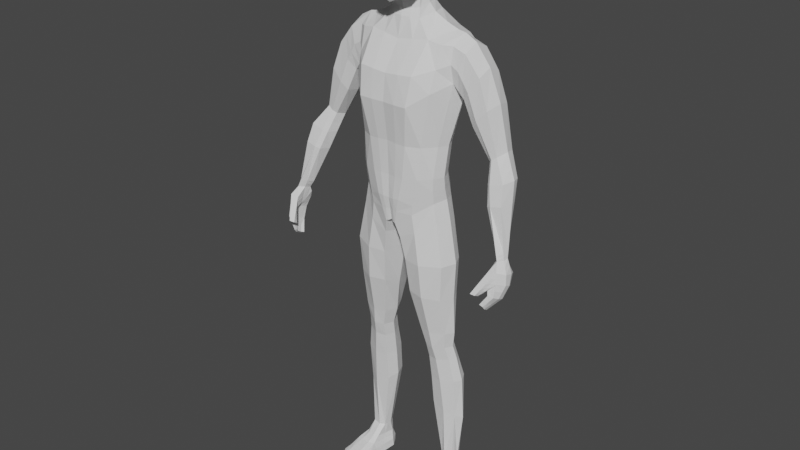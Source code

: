 # Source: Character.blend  (saved by Blender 2.82.7; exported with 4.5.12 LTS)
import bpy
from mathutils import Matrix  # noqa: F401  (used for matrix-valued properties, if any)

bpy.ops.wm.read_factory_settings(use_empty=True)
scene = bpy.context.scene
scene.name = 'Scene'

# ---- collections
col_collection_1 = bpy.data.collections.new('Collection 1'); scene.collection.children.link(col_collection_1)

# ---- world
world_world = bpy.data.worlds.new('World'); scene.world = world_world
world_world.use_nodes = True; world_world.node_tree.nodes.clear()
_N = world_world.node_tree.nodes; _L = world_world.node_tree.links
n0 = _N.new('ShaderNodeOutputWorld'); n0.name = 'World Output'; n0.location = (300, 300)
n1 = _N.new('ShaderNodeBackground'); n1.name = 'Background'; n1.location = (10, 300)
n1.inputs[0].default_value = (0.05088, 0.05088, 0.05088, 1.0)
_L.new(n1.outputs[0], n0.inputs[0])
n0.is_active_output = True
world_world.color = (0.05088, 0.05088, 0.05088)
world_world.use_sun_shadow = False
world_world.sun_shadow_jitter_overblur = 0.0

# ---- meshes
me_cube_001 = bpy.data.meshes.new('Cube.001')
me_cube_001.from_pydata([(0.1297, -0.03656, 1.087), (0.1705, -0.009832, 1.584), (0.1298, 0.05147, 1.086), (0.0, 0.1073, 1.001), (0.0, 0.1127, 1.597), (0.0, -0.07829, 1.013), (0.0, -0.04828, 1.583), (0.1736, 0.07795, 1.477), (0.1407, 0.03495, 1.276), (0.1342, 0.02601, 1.174), (0.1738, -0.009726, 1.473), (0.1408, -0.0335, 1.276), (0.134, -0.04584, 1.174), (0.0, -0.1159, 1.408), (0.0, -0.09786, 1.283), (0.0, -0.09217, 1.169), (0.0, 0.1299, 1.456), (0.0, 0.09982, 1.284), (0.0, 0.09227, 1.167), (0.1019, 0.1103, 1.607), (0.01755, -0.08506, 1.006), (0.02373, 0.1175, 0.977), (0.102, -0.03857, 1.595), (0.05487, -0.09518, 1.17), (0.06661, -0.0986, 1.279), (0.08456, -0.1193, 1.409), (0.05584, 0.09236, 1.169), (0.06659, 0.09944, 1.28), (0.08434, 0.1365, 1.457), (0.06743, -0.02592, 1.729), (0.0, -0.03899, 1.699), (0.05732, 0.02531, 1.684), (0.05332, 0.03779, 1.759), (0.05615, 0.08488, 1.655), (0.05652, -0.02003, 1.645), (0.0, 0.0895, 1.658), (0.0, -0.03341, 1.646), (0.1313, 0.04039, 1.127), (0.1312, -0.04288, 1.129), (0.0, -0.09241, 1.092), (0.0, 0.1161, 1.071), (0.04315, 0.121, 1.073), (0.03835, -0.09511, 1.096), (0.13, 0.03343, 0.09949), (0.1364, 0.08253, 0.09901), (0.0424, -0.06429, 0.8781), (0.1677, -0.04174, 0.8821), (0.1673, 0.04863, 0.8835), (0.04304, 0.08001, 0.857), (0.05204, -0.05287, 0.7654), (0.1602, -0.03531, 0.7573), (0.1643, 0.04472, 0.7571), (0.06709, 0.09079, 0.7447), (0.07619, -0.02328, 0.6224), (0.1633, -0.01157, 0.6236), (0.1639, 0.04345, 0.6249), (0.08081, 0.06256, 0.623), (0.09484, -0.001845, 0.511), (0.167, 0.009042, 0.5179), (0.1675, 0.05531, 0.5201), (0.1006, 0.07263, 0.5127), (0.0997, 0.01931, 0.3228), (0.1807, 0.03123, 0.2857), (0.1808, 0.0805, 0.2906), (0.104, 0.0986, 0.3274), (0.1585, -0.003552, 0.566), (0.1591, 0.04472, 0.5678), (0.09688, 0.06208, 0.5629), (0.09109, -0.01388, 0.5616), (0.1446, 0.1052, 1.593), (0.07642, -0.07554, 1.047), (0.09889, 0.06997, 1.171), (0.1088, 0.07561, 1.277), (0.1346, 0.1194, 1.452), (0.07821, 0.1192, 1.022), (0.1451, -0.02912, 1.587), (0.09838, -0.07928, 1.171), (0.1091, -0.07446, 1.277), (0.1356, -0.07216, 1.448), (0.08735, -0.07829, 1.111), (0.08862, 0.1011, 1.093), (0.09965, 0.08119, 0.8881), (0.1007, -0.07342, 0.8787), (0.1073, 0.09126, 0.7746), (0.1071, -0.06483, 0.7628), (0.1203, 0.06464, 0.6247), (0.1162, -0.03338, 0.6237), (0.1334, 0.07553, 0.5167), (0.1294, -0.01071, 0.5121), (0.1489, 0.1028, 0.3064), (0.1477, 0.01169, 0.3), (0.1227, -0.02366, 0.5635), (0.1272, 0.06521, 0.5663), (0.1471, 0.007179, 1.094), (0.178, 0.04065, 1.613), (0.0, 0.0, 0.9886), (0.1489, -0.01053, 1.173), (0.1546, 0.0004943, 1.275), (0.1139, 0.03591, 1.634), (0.0, 0.06715, 1.683), (0.07484, 0.03181, 1.657), (0.1474, -0.003182, 1.13), (0.1771, 0.05651, 0.09769), (0.1229, 0.05661, 0.1023), (0.02249, 0.0103, 0.8537), (0.1874, 0.007043, 0.884), (0.04533, 0.01332, 0.7337), (0.1804, 0.009541, 0.7514), (0.06066, 0.01982, 0.6204), (0.1799, 0.01852, 0.6219), (0.08117, 0.03183, 0.5099), (0.1823, 0.0312, 0.5205), (0.08424, 0.05333, 0.3336), (0.1993, 0.05289, 0.2766), (0.1733, 0.02118, 0.5674), (0.07805, 0.02217, 0.5601), (0.1508, 0.03949, 1.618), (0.1433, -0.03585, 1.015), (0.1433, 0.05202, 1.015), (0.02966, 0.09614, 0.9457), (0.02861, -0.07406, 0.9582), (0.08437, -0.07219, 0.9867), (0.0845, 0.114, 0.9674), (0.1614, 0.008766, 1.022), (0.01216, 0.005426, 0.9447), (0.1816, 0.0196, 0.4299), (0.1819, 0.07481, 0.4334), (0.1037, 0.09235, 0.4311), (0.09814, 0.008251, 0.428), (0.1394, -0.0002122, 0.4253), (0.142, 0.09757, 0.4308), (0.1975, 0.04351, 0.4322), (0.08319, 0.04401, 0.428), (0.1703, 0.09341, 1.53), (0.1705, -0.01945, 1.531), (0.0, -0.1065, 1.494), (0.0, 0.1213, 1.527), (0.09327, -0.1033, 1.501), (0.09314, 0.1234, 1.532), (0.1403, -0.05064, 1.517), (0.1396, 0.1123, 1.523), (0.1704, 0.09265, 1.583), (0.1897, 0.03656, 1.458), (0.2613, -0.006836, 1.508), (0.2608, 0.08892, 1.507), (0.195, -0.01927, 1.517), (0.1946, 0.09358, 1.517), (0.2648, 0.04055, 1.529), (0.214, 0.04082, 1.594), (0.2135, -0.009658, 1.569), (0.213, 0.09283, 1.568), (0.2922, 0.03832, 1.253), (0.2999, 0.006749, 1.262), (0.3109, -0.003131, 1.272), (0.311, 0.0791, 1.271), (0.2992, 0.06647, 1.264), (0.338, 0.03984, 1.291), (0.3271, 0.0004526, 1.283), (0.327, 0.07882, 1.282), (0.3159, 0.03406, 1.202), (0.3047, 0.01147, 1.197), (0.2074, 0.03711, 1.416), (0.2058, -0.0006346, 1.431), (0.2278, 0.08954, 1.46), (0.2069, 0.07097, 1.434), (0.2282, -0.01477, 1.461), (0.3283, 0.04631, 1.205), (0.3717, 0.04602, 1.216), (0.3832, 0.01299, 1.223), (0.372, -0.02883, 1.22), (0.3286, -0.03241, 1.208), (0.3158, -0.02231, 1.201), (0.2414, -0.001602, 1.356), (0.3053, 0.0404, 1.43), (0.26, -0.01527, 1.383), (0.2432, 0.07369, 1.357), (0.2939, -0.009278, 1.418), (0.2595, 0.09063, 1.382), (0.2347, 0.03783, 1.349), (0.2934, 0.09016, 1.417), (0.3227, -0.007386, 1.139), (0.3463, 0.02241, 1.147), (0.3926, -0.005907, 1.159), (0.3316, -0.04373, 1.146), (0.3322, 0.01244, 1.144), (0.3814, 0.02214, 1.155), (0.3818, -0.04815, 1.16), (0.3466, -0.05163, 1.152), (0.3733, -0.125, 0.8699), (0.4, -0.08296, 1.005), (0.3714, -0.0929, 0.8492), (0.3842, -0.1231, 0.8647), (0.3842, -0.09284, 0.8446), (0.3979, -0.03175, 0.9978), (0.3852, -0.1003, 0.9765), (0.3933, -0.03089, 0.9554), (0.4234, -0.03125, 0.9562), (0.4135, -0.1028, 0.9798), (0.3999, -0.04802, 0.9196), (0.4266, -0.04814, 0.9193), (0.4166, -0.1052, 0.9439), (0.3861, -0.1048, 0.9417), (0.3947, -0.06662, 0.8823), (0.4157, -0.06555, 0.8801), (0.4152, -0.1156, 0.9032), (0.3951, -0.1165, 0.903), (0.3761, -0.1028, 0.8532), (0.3761, -0.1153, 0.8609), (0.3876, -0.06312, 1.0), (0.3863, -0.03989, 0.9929), (0.3859, -0.1164, 0.8548), (0.3859, -0.1039, 0.8471), (0.4123, -0.04544, 1.005), (0.4109, -0.06278, 1.003), (0.4329, -0.05268, 0.9635), (0.4329, -0.07999, 0.9705), (0.3902, -0.07176, 0.9671), (0.3907, -0.05268, 0.9579), (0.3994, -0.08132, 0.9335), (0.3994, -0.06233, 0.9262), (0.4348, -0.06339, 0.9296), (0.4348, -0.08239, 0.937), (0.4214, -0.0781, 0.8863), (0.4214, -0.09605, 0.8941), (0.3958, -0.09498, 0.8955), (0.3958, -0.07704, 0.8877), (0.357, -0.1512, 0.9124), (0.3753, -0.1529, 0.9134), (0.3757, -0.1368, 0.9049), (0.3599, -0.136, 0.9043), (0.1301, -0.09815, 0.003583), (0.1343, -0.09056, 0.02375), (0.1141, 0.05923, 0.027), (0.2237, -0.08456, 0.002873), (0.2054, 0.06868, 0.003132), (0.2007, 0.06813, 0.01958), (0.1343, -0.0007854, 0.06497), (0.1259, 0.07012, 0.05686), (0.1856, 0.009463, 0.06477), (0.1755, 0.07621, 0.05781), (0.1873, 0.06515, 0.03905), (0.2048, -0.0198, 0.04089), (0.1332, -0.02369, 0.04626), (0.12, 0.06376, 0.04153), (0.1734, 0.02844, 0.1027), (0.1305, 0.09155, 0.02351), (0.1755, 0.09692, 0.02339), (0.1561, -0.125, -0.0003331), (0.2044, -0.1192, -0.0003331), (0.2009, -0.1159, 0.01973), (0.1559, -0.1213, 0.01985), (0.1318, 0.07982, 0.0549), (0.1642, 0.08367, 0.05487), (0.1745, -0.002668, 0.06474), (0.1491, -0.007971, 0.06665), (0.1318, 0.08576, 0.03945), (0.1701, 0.09033, 0.03925), (0.1868, -0.02603, 0.04348), (0.1546, -0.03201, 0.0451), (0.1643, 0.08529, 0.1003), (0.1465, 0.02278, 0.1014), (0.1466, 0.08915, 0.0988), (0.07572, -0.04437, 1.846), (0.06037, -0.03731, 1.915), (0.06037, -0.06323, 1.72), (0.0, -0.08461, 1.697), (0.0, -0.04437, 1.938), (0.0, -0.005913, 1.954), (0.09165, -0.005913, 1.846), (0.04686, 0.06217, 1.686), (0.0, -0.1147, 1.846), (0.0, 0.1029, 1.846), (0.0, 0.05191, 1.745), (0.05979, 0.071, 1.846), (0.06743, -0.005913, 1.922), (0.0, 0.071, 1.922), (0.05979, -0.08283, 1.846), (0.0, -0.02328, 1.665), (0.0, -0.1056, 1.712), (0.0, -0.08283, 1.922), (0.05332, 0.05689, 1.908), (0.04986, -0.01061, 1.674), (0.05332, -0.06871, 1.908), (0.05332, -0.08963, 1.737), (0.07419, -0.02034, 1.761), (0.0, -0.1081, 1.749), (0.0, 0.06613, 1.773), (0.05512, -0.08773, 1.768), (0.05512, 0.04706, 1.783), (0.06466, -0.05797, 1.755), (0.08363, 0.01345, 1.846), (0.06388, 0.009896, 1.919), (0.0, 0.01345, 1.946), (0.07359, 0.01152, 1.771), (0.06721, 0.01396, 1.748), (0.0412, 0.04548, 1.722), (0.0, 0.05634, 1.715), (0.04721, -0.007911, 1.707), (0.0, -0.02597, 1.688), (0.04711, 0.0185, 1.717), (0.01187, 0.1141, 0.9861), (0.051, -0.04556, 1.59), (0.02743, -0.09606, 1.17), (0.0333, -0.1006, 1.281), (0.04228, -0.12, 1.409), (0.05097, 0.1138, 1.603), (0.008777, -0.08351, 1.008), (0.02792, 0.09469, 1.168), (0.03329, 0.102, 1.282), (0.04217, 0.1356, 1.457), (0.02826, -0.0289, 1.646), (0.02807, 0.08921, 1.658), (0.02158, 0.1209, 1.072), (0.01918, -0.09614, 1.094), (0.04657, 0.1247, 1.53), (0.04664, -0.1072, 1.498), (0.02493, -0.01913, 1.67), (0.02343, 0.06662, 1.686), (0.2187, -0.08254, 0.01699), (0.2139, -0.01984, 0.01699), (0.1117, 0.05975, 0.0009268), (0.2061, 0.0683, 0.003816), (0.1786, 0.09729, 3.242e-05), (0.1303, 0.09152, 3.242e-05), (0.2187, -0.02018, 0.002873), (0.1974, -0.02018, -0.0003331), (0.149, -0.02018, -0.0003331), (0.1223, -0.02018, -0.0003008), (0.1263, -0.02018, 0.02452), (0.2212, -0.06298, 0.002873), (0.2163, -0.0618, 0.01699), (0.2009, -0.0803, -0.0003331), (0.1525, -0.08318, -0.0003331), (0.1258, -0.07505, -0.0003008), (0.1305, -0.06802, 0.02257), (0.2116, -0.0618, 0.02463), (0.1322, -0.06505, 0.03109), (0.1551, -0.08728, 0.02817), (0.1937, -0.08162, 0.0273), (0.22, -0.05219, 0.002873), (0.2151, -0.05143, 0.01699), (0.1991, -0.06085, -0.0003331), (0.1508, -0.06229, -0.0003331), (0.1241, -0.05823, -0.0003008), (0.1275, -0.05234, 0.02452), (0.1265, 0.04502, 0.1009), (0.1152, 0.02463, -0.0001504), (0.1202, 0.01953, 0.02576), (0.1301, 0.03467, 0.06092), (0.1806, 0.04283, 0.06129), (0.1266, 0.02004, 0.04389), (0.196, 0.02268, 0.03997), (0.1772, 0.04092, 0.1017), (0.2073, 0.02415, 0.01828), (0.188, 0.03856, -0.0001504), (0.2124, 0.02406, 0.003345), (0.1396, 0.03567, -0.0001504), (0.3711, -0.1258, 0.9444), (0.3944, -0.1279, 0.9466), (0.3961, -0.121, 0.9244), (0.373, -0.1204, 0.923), (0.364, -0.1385, 0.9284), (0.3859, -0.1289, 0.9146), (0.3848, -0.1404, 0.93), (0.3665, -0.1282, 0.9136), (0.4039, -0.1153, 0.9632), (0.3795, -0.1126, 0.9323), (0.3782, -0.1131, 0.9604), (0.4064, -0.1131, 0.9341), (0.3906, -0.1106, 0.9223), (0.3973, -0.05732, 0.901), (0.4211, -0.05685, 0.8997), (0.4159, -0.1104, 0.9235), (0.4281, -0.07075, 0.908), (0.4281, -0.08922, 0.9155), (0.3976, -0.08815, 0.9145), (0.3976, -0.06968, 0.907), (0.3831, -0.07976, 0.8658), (0.3999, -0.07919, 0.8623), (0.3997, -0.1193, 0.8839), (0.3842, -0.1207, 0.8865), (0.3872, -0.1046, 0.8779), (0.3872, -0.0894, 0.8701), (0.4036, -0.09102, 0.8667), (0.4036, -0.1062, 0.8744), (0.3856, -0.1025, 0.9591), (0.3966, -0.03946, 0.9375), (0.425, -0.0397, 0.9377), (0.415, -0.104, 0.9618), (0.3927, -0.07504, 0.9476), (0.3954, -0.05428, 0.9397), (0.4338, -0.05803, 0.9465), (0.4338, -0.08119, 0.9537), (0.3585, -0.1436, 0.9084), (0.3755, -0.1448, 0.9091), (0.3953, -0.1244, 0.9355), (0.3721, -0.1231, 0.9337), (0.3854, -0.1346, 0.9223), (0.3653, -0.1334, 0.921), (0.3789, -0.1128, 0.9464), (0.4051, -0.1142, 0.9486), (0.4106, -0.0315, 0.977), (0.4219, -0.07138, 0.9866), (0.4226, -0.04906, 0.9843), (0.3867, -0.03381, 0.9745), (0.4095, -0.03977, 1.027), (0.4067, -0.06068, 1.025), (0.3955, -0.02402, 1.02), (0.371, -0.0379, 1.017), (0.3791, -0.06015, 1.023), (0.3918, -0.07816, 1.027), (0.3786, -0.02293, 1.02), (0.4088, -0.06173, 1.014), (0.3786, -0.03889, 1.005), (0.3833, -0.06163, 1.012), (0.4109, -0.04261, 1.016), (0.3967, -0.02789, 1.009), (0.3959, -0.08056, 1.016), (0.3825, -0.03141, 1.006), (0.3075, 0.05027, 1.233), (0.3493, 0.06242, 1.249), (0.3496, -0.01419, 1.251), (0.3198, -0.01777, 1.24), (0.2985, 0.02489, 1.225), (0.3196, 0.0627, 1.238), (0.3606, 0.02642, 1.257), (0.3079, -0.007779, 1.232), (0.1986, 0.03684, 1.437), (0.2116, -0.01702, 1.489), (0.2112, 0.09156, 1.489), (0.2369, 0.09087, 1.538), (0.2374, -0.008247, 1.539), (0.2394, 0.04068, 1.561), (0.1903, 0.07446, 1.456), (0.1898, -0.005181, 1.452), (0.1305, 0.04593, 1.107), (0.1305, -0.03972, 1.108), (0.0, -0.08535, 1.052), (0.0, 0.1117, 1.036), (0.03344, 0.1193, 1.025), (0.02795, -0.09009, 1.051), (0.08341, 0.1102, 1.058), (0.08188, -0.07692, 1.079), (0.1472, 0.001998, 1.112), (0.01398, -0.08983, 1.051), (0.01672, 0.1175, 1.029)], [], [(140, 69, 141, 133), (90, 61, 43, 260), (299, 295, 32, 294), (315, 301, 6, 135), (313, 302, 15, 39), (302, 303, 14, 15), (303, 304, 13, 14), (101, 96, 12, 38), (96, 97, 11, 12), (97, 142, 10, 11), (80, 71, 9, 37), (71, 72, 8, 9), (72, 73, 7, 8), (308, 309, 28, 27), (307, 308, 27, 26), (312, 307, 26, 41), (77, 78, 25, 24), (76, 77, 24, 23), (79, 76, 23, 42), (139, 75, 22, 137), (116, 98, 22, 75), (95, 20, 306), (314, 305, 19, 138), (295, 296, 272, 32), (298, 297, 29, 30), (301, 22, 34, 310), (305, 4, 35, 311), (98, 19, 33, 100), (442, 79, 42, 440), (445, 312, 41, 439), (441, 80, 37, 435), (443, 101, 38, 436), (444, 313, 39, 437), (113, 62, 244, 352, 102), (89, 63, 259, 261), (112, 64, 44, 103), (124, 119, 48, 104), (122, 118, 47, 81), (123, 117, 46, 105), (121, 120, 45, 82), (104, 48, 52, 106), (81, 47, 51, 83), (105, 46, 50, 107), (82, 45, 49, 84), (106, 52, 56, 108), (83, 51, 55, 85), (107, 50, 54, 109), (84, 49, 53, 86), (115, 67, 60, 110), (92, 66, 59, 87), (114, 65, 58, 111), (91, 68, 57, 88), (132, 127, 64, 112), (130, 126, 63, 89), (131, 125, 62, 113), (129, 128, 61, 90), (86, 53, 68, 91), (109, 54, 65, 114), (85, 55, 66, 92), (108, 56, 67, 115), (56, 85, 92, 67), (54, 86, 91, 65), (125, 129, 90, 62), (127, 130, 89, 64), (65, 91, 88, 58), (67, 92, 87, 60), (50, 84, 86, 54), (52, 83, 85, 56), (46, 82, 84, 50), (48, 81, 83, 52), (117, 121, 82, 46), (119, 122, 81, 48), (64, 89, 261, 44), (439, 41, 80, 441), (436, 38, 79, 442), (94, 116, 75, 1), (134, 1, 75, 139), (38, 12, 76, 79), (12, 11, 77, 76), (11, 10, 78, 77), (27, 28, 73, 72), (26, 27, 72, 71), (41, 26, 71, 80), (62, 90, 260, 244), (138, 19, 69, 140), (141, 69, 116, 94), (53, 108, 115, 68), (55, 109, 114, 66), (126, 131, 113, 63), (128, 132, 112, 61), (66, 114, 111, 59), (68, 115, 110, 57), (51, 107, 109, 55), (49, 106, 108, 53), (47, 105, 107, 51), (45, 104, 106, 49), (118, 123, 105, 47), (120, 124, 104, 45), (61, 112, 103, 345, 43), (63, 113, 102, 259), (435, 37, 101, 443), (22, 98, 100, 34), (300, 21, 95), (69, 19, 98, 116), (8, 7, 142, 97), (9, 8, 97, 96), (37, 9, 96, 101), (297, 299, 294, 29), (20, 95, 124, 120), (2, 93, 123, 118), (21, 74, 122, 119), (0, 70, 121, 117), (70, 20, 120, 121), (93, 0, 117, 123), (74, 2, 118, 122), (95, 21, 119, 124), (57, 110, 132, 128), (59, 111, 131, 126), (60, 87, 130, 127), (58, 88, 129, 125), (88, 57, 128, 129), (111, 58, 125, 131), (87, 59, 126, 130), (110, 60, 127, 132), (28, 138, 140, 73), (10, 134, 139, 78), (309, 314, 138, 28), (78, 139, 137, 25), (304, 315, 135, 13), (73, 140, 133, 7), (172, 178, 151, 152), (175, 177, 154, 155), (179, 173, 156, 158), (176, 174, 153, 157), (7, 133, 146), (133, 141, 150, 146), (432, 431, 143, 147), (428, 434, 162, 165), (94, 1, 149, 148), (1, 134, 145, 149), (134, 10, 145), (141, 94, 148, 150), (429, 430, 144, 163), (427, 433, 164, 161), (184, 181, 411), (177, 179, 158, 154), (178, 175, 155, 151), (173, 176, 157, 156), (174, 172, 152, 153), (414, 413, 209, 208), (417, 414, 208, 189), (431, 428, 165, 143), (430, 432, 147, 144), (433, 429, 163, 164), (434, 427, 161, 162), (422, 426, 171, 170), (421, 422, 170, 169), (420, 425, 168, 167), (419, 424, 166, 159), (426, 423, 160, 171), (424, 420, 167, 166), (423, 419, 159, 160), (425, 421, 169, 168), (165, 162, 172, 174), (147, 143, 176, 173), (161, 164, 175, 178), (163, 144, 179, 177), (143, 165, 174, 176), (144, 147, 173, 179), (164, 163, 177, 175), (162, 161, 178, 172), (170, 171, 183, 187), (169, 170, 187, 186), (167, 168, 182, 185), (159, 166, 181, 184), (171, 160, 180, 183), (166, 167, 185, 181), (160, 159, 184, 180), (168, 169, 186, 182), (217, 209, 404, 195), (404, 209, 193, 401), (415, 212, 193, 416), (197, 189, 194), (207, 210, 191, 188), (184, 411, 408, 180), (181, 185, 407, 411), (363, 361, 226, 227), (392, 215, 197, 388), (386, 195, 196, 387), (390, 217, 195, 386), (376, 219, 198, 370), (370, 198, 199, 371), (374, 221, 200, 372), (372, 200, 201, 369), (379, 204, 205, 380), (384, 223, 204, 379), (377, 202, 203, 378), (382, 225, 202, 377), (380, 205, 224, 381), (381, 224, 225, 382), (378, 203, 222, 383), (383, 222, 223, 384), (371, 199, 220, 373), (373, 220, 221, 374), (369, 201, 218, 375), (375, 218, 219, 376), (385, 194, 216, 389), (389, 216, 217, 390), (387, 196, 214, 391), (391, 214, 215, 392), (197, 213, 189), (190, 192, 211, 206), (206, 211, 210, 207), (401, 193, 212, 403), (402, 403, 212, 213), (189, 208, 194), (216, 208, 209, 217), (394, 227, 226, 393), (364, 362, 228, 229), (398, 364, 229, 393), (397, 363, 227, 394), (405, 182, 186, 406), (216, 194, 208), (215, 402, 213, 197), (347, 328, 242, 350), (322, 246, 235, 234), (329, 330, 318, 233), (247, 250, 231, 230), (354, 322, 321, 355), (351, 240, 239, 349), (253, 238, 244, 260), (350, 242, 236, 348), (257, 241, 238, 253), (255, 243, 237, 251), (245, 232, 243, 255), (338, 335, 241, 257), (336, 344, 334, 231), (335, 318, 330, 340), (251, 237, 103, 44), (349, 239, 102, 352), (348, 236, 43, 345), (239, 252, 259, 102), (252, 251, 44, 261, 259), (336, 337, 258, 242), (337, 338, 257, 258), (235, 246, 256, 240), (246, 245, 255, 256), (240, 256, 252, 239), (256, 255, 251, 252), (242, 258, 254, 236), (258, 257, 253, 254), (236, 254, 260, 43), (254, 253, 260), (351, 353, 235, 240), (233, 318, 249, 248), (248, 249, 250, 247), (320, 232, 245, 323), (323, 245, 246, 322), (290, 291, 274, 268), (293, 290, 268, 284), (262, 263, 282, 276), (286, 271, 273, 288), (265, 264, 283, 278), (263, 266, 279, 282), (271, 275, 280, 273), (289, 262, 276, 287), (291, 292, 267, 274), (287, 276, 270, 285), (276, 282, 279, 270), (284, 268, 262, 289), (274, 267, 266, 263), (30, 29, 264, 265), (268, 274, 263, 262), (29, 284, 289, 264), (283, 287, 285, 278), (264, 289, 287, 283), (272, 286, 288, 32), (294, 293, 284, 29), (32, 288, 293, 294), (280, 275, 292, 291), (288, 273, 290, 293), (273, 280, 291, 290), (281, 31, 299, 297), (277, 316, 281, 297, 298), (269, 317, 99, 296, 295), (31, 269, 295, 299), (100, 33, 269, 31), (311, 35, 99, 317), (310, 34, 281, 316), (34, 100, 31, 281), (36, 310, 316, 277), (33, 311, 317, 269), (25, 137, 315, 304), (16, 136, 314, 309), (3, 300, 95), (440, 42, 313, 444), (438, 40, 312, 445), (19, 305, 311, 33), (6, 301, 310, 36), (136, 4, 305, 314), (95, 306, 5), (40, 18, 307, 312), (18, 17, 308, 307), (17, 16, 309, 308), (24, 25, 304, 303), (23, 24, 303, 302), (42, 23, 302, 313), (137, 22, 301, 315), (346, 320, 323, 356), (333, 332, 247, 230), (340, 339, 324, 319), (354, 356, 323, 322), (322, 234, 321), (341, 342, 326, 325), (346, 327, 328, 347), (353, 355, 321, 235), (333, 230, 231, 334), (343, 333, 334, 344), (343, 342, 332, 333), (247, 332, 331, 248), (248, 331, 329, 233), (339, 340, 330, 329), (343, 327, 326, 342), (341, 325, 324, 339), (327, 343, 344, 328), (332, 342, 341, 331), (250, 249, 338, 337), (231, 250, 337, 336), (241, 335, 340, 319), (242, 328, 344, 336), (249, 318, 335, 338), (331, 341, 339, 329), (319, 324, 355, 353), (320, 346, 347, 232), (325, 326, 356, 354), (327, 346, 356, 326), (241, 319, 353, 351), (237, 348, 345, 103), (238, 349, 352, 244), (243, 350, 348, 237), (241, 351, 349, 238), (325, 354, 355, 324), (232, 347, 350, 243), (400, 365, 358, 395), (399, 366, 360, 396), (366, 368, 359, 360), (365, 367, 357, 358), (395, 358, 363, 397), (396, 360, 364, 398), (360, 359, 362, 364), (358, 357, 361, 363), (197, 194, 367, 365), (201, 200, 368, 366), (385, 201, 366, 399), (388, 197, 365, 400), (224, 375, 376, 225), (205, 369, 375, 224), (222, 373, 374, 223), (203, 371, 373, 222), (204, 372, 369, 205), (223, 374, 372, 204), (202, 370, 371, 203), (225, 376, 370, 202), (211, 383, 384, 210), (192, 378, 383, 211), (207, 381, 382, 206), (188, 380, 381, 207), (206, 382, 377, 190), (190, 377, 378, 192), (210, 384, 379, 191), (191, 379, 380, 188), (200, 388, 400, 368), (194, 385, 399, 367), (357, 396, 398, 361), (359, 395, 397, 362), (367, 399, 396, 357), (368, 400, 395, 359), (362, 397, 394, 228), (361, 398, 393, 226), (228, 394, 393, 229), (220, 391, 392, 221), (199, 387, 391, 220), (218, 389, 390, 219), (201, 385, 389, 218), (219, 390, 386, 198), (198, 386, 387, 199), (221, 392, 388, 200), (215, 214, 403, 402), (196, 401, 403, 214), (195, 404, 401, 196), (415, 405, 406, 412), (182, 405, 407, 185), (187, 183, 409, 410), (183, 180, 408, 409), (413, 418, 209), (418, 416, 193, 209), (412, 417, 189, 213), (187, 410, 406, 186), (406, 410, 417, 412), (411, 407, 416, 418), (408, 411, 418, 413), (212, 415, 412, 213), (405, 415, 416, 407), (410, 409, 414, 417), (409, 408, 413, 414), (156, 157, 421, 425), (151, 155, 419, 423), (154, 158, 420, 424), (152, 151, 423, 426), (155, 154, 424, 419), (158, 156, 425, 420), (157, 153, 422, 421), (153, 152, 426, 422), (10, 142, 427, 434), (7, 146, 429, 433), (150, 148, 432, 430), (149, 145, 428, 431), (142, 7, 433, 427), (146, 150, 430, 429), (145, 10, 434, 428), (148, 149, 431, 432), (3, 438, 445, 300), (20, 440, 444, 306), (2, 435, 443, 93), (0, 436, 442, 70), (21, 439, 441, 74), (306, 444, 437, 5), (93, 443, 436, 0), (74, 441, 435, 2), (300, 445, 439, 21), (70, 442, 440, 20)])
_uv = me_cube_001.uv_layers.new(name='UVMap')
_uv.uv.foreach_set('vector', [0.5937, 0.4659, 0.625, 0.4659, 0.625, 0.5, 0.5938, 0.5, 0.375, 0.7841, 0.375, 0.8125, 0.375, 0.8125, 0.375, 0.7841, 0.6875, 0.625, 0.6875, 0.5, 0.6875, 0.5, 0.6875, 0.625, 0.5938, 0.8438, 0.625, 0.8438, 0.625, 0.875, 0.5938, 0.875, 0.4107, 0.8438, 0.4375, 0.8438, 0.4375, 0.875, 0.4107, 0.875, 0.4375, 0.8438, 0.4996, 0.8438, 0.4996, 0.875, 0.4375, 0.875, 0.4996, 0.8438, 0.5625, 0.8437, 0.5625, 0.875, 0.4996, 0.875, 0.4107, 0.625, 0.4375, 0.625, 0.4375, 0.75, 0.4107, 0.75, 0.4375, 0.625, 0.5, 0.625, 0.5, 0.75, 0.4375, 0.75, 0.5, 0.625, 0.5625, 0.625, 0.5625, 0.75, 0.5, 0.75, 0.4107, 0.4659, 0.4375, 0.4659, 0.4375, 0.5, 0.4107, 0.5, 0.4375, 0.4659, 0.5, 0.4659, 0.5, 0.5, 0.4375, 0.5, 0.5, 0.4659, 0.5625, 0.4659, 0.5625, 0.5, 0.5, 0.5, 0.5, 0.4062, 0.5625, 0.4062, 0.5625, 0.4375, 0.5, 0.4375, 0.4375, 0.4062, 0.5, 0.4062, 0.5, 0.4375, 0.4375, 0.4375, 0.4107, 0.4062, 0.4375, 0.4062, 0.4375, 0.4375, 0.4107, 0.4375, 0.4998, 0.7841, 0.5625, 0.7841, 0.5625, 0.8125, 0.4996, 0.8125, 0.4375, 0.7841, 0.4998, 0.7841, 0.4996, 0.8125, 0.4375, 0.8125, 0.4107, 0.7841, 0.4375, 0.7841, 0.4375, 0.8125, 0.4107, 0.8125, 0.5938, 0.7841, 0.625, 0.7841, 0.625, 0.8125, 0.5938, 0.8125, 0.6591, 0.625, 0.6875, 0.625, 0.6875, 0.75, 0.6591, 0.75, 0.3125, 0.625, 0.3125, 0.75, 0.2812, 0.75, 0.5938, 0.4063, 0.625, 0.4062, 0.625, 0.4375, 0.5938, 0.4375, 0.625, 0.4375, 0.625, 0.375, 0.625, 0.375, 0.625, 0.4375, 0.625, 0.875, 0.625, 0.8125, 0.625, 0.8125, 0.625, 0.875, 0.625, 0.8438, 0.625, 0.8125, 0.625, 0.8125, 0.625, 0.8438, 0.625, 0.4062, 0.625, 0.375, 0.625, 0.375, 0.625, 0.4062, 0.6875, 0.625, 0.6875, 0.5, 0.6875, 0.5, 0.6875, 0.625, 0.3928, 0.7841, 0.4107, 0.7841, 0.4107, 0.8125, 0.3928, 0.8125, 0.3928, 0.4062, 0.4107, 0.4062, 0.4107, 0.4375, 0.3928, 0.4375, 0.3928, 0.4659, 0.4107, 0.4659, 0.4107, 0.5, 0.3928, 0.5, 0.3928, 0.625, 0.4107, 0.625, 0.4107, 0.75, 0.3928, 0.75, 0.3928, 0.8437, 0.4107, 0.8438, 0.4107, 0.875, 0.3928, 0.875, 0.375, 0.625, 0.375, 0.75, 0.375, 0.75, 0.375, 0.6875, 0.375, 0.625, 0.375, 0.4659, 0.375, 0.5, 0.375, 0.5, 0.375, 0.4659, 0.3125, 0.625, 0.3125, 0.5, 0.3125, 0.5, 0.3125, 0.625, 0.3125, 0.625, 0.3125, 0.5, 0.3125, 0.5, 0.3125, 0.625, 0.375, 0.4659, 0.375, 0.5, 0.375, 0.5, 0.375, 0.4659, 0.375, 0.625, 0.375, 0.75, 0.375, 0.75, 0.375, 0.625, 0.375, 0.7841, 0.375, 0.8125, 0.375, 0.8125, 0.375, 0.7841, 0.3125, 0.625, 0.3125, 0.5, 0.3125, 0.5, 0.3125, 0.625, 0.375, 0.4659, 0.375, 0.5, 0.375, 0.5, 0.375, 0.4659, 0.375, 0.625, 0.375, 0.75, 0.375, 0.75, 0.375, 0.625, 0.375, 0.7841, 0.375, 0.8125, 0.375, 0.8125, 0.375, 0.7841, 0.3125, 0.625, 0.3125, 0.5, 0.3125, 0.5, 0.3125, 0.625, 0.375, 0.4659, 0.375, 0.5, 0.375, 0.5, 0.375, 0.4659, 0.375, 0.625, 0.375, 0.75, 0.375, 0.75, 0.375, 0.625, 0.375, 0.7841, 0.375, 0.8125, 0.375, 0.8125, 0.375, 0.7841, 0.3125, 0.625, 0.3125, 0.5, 0.3125, 0.5, 0.3125, 0.625, 0.375, 0.4659, 0.375, 0.5, 0.375, 0.5, 0.375, 0.4659, 0.375, 0.625, 0.375, 0.75, 0.375, 0.75, 0.375, 0.625, 0.375, 0.7841, 0.375, 0.8125, 0.375, 0.8125, 0.375, 0.7841, 0.3125, 0.625, 0.3125, 0.5, 0.3125, 0.5, 0.3125, 0.625, 0.375, 0.4659, 0.375, 0.5, 0.375, 0.5, 0.375, 0.4659, 0.375, 0.625, 0.375, 0.75, 0.375, 0.75, 0.375, 0.625, 0.375, 0.7841, 0.375, 0.8125, 0.375, 0.8125, 0.375, 0.7841, 0.375, 0.7841, 0.375, 0.8125, 0.375, 0.8125, 0.375, 0.7841, 0.375, 0.625, 0.375, 0.75, 0.375, 0.75, 0.375, 0.625, 0.375, 0.4659, 0.375, 0.5, 0.375, 0.5, 0.375, 0.4659, 0.3125, 0.625, 0.3125, 0.5, 0.3125, 0.5, 0.3125, 0.625, 0.375, 0.4375, 0.375, 0.4659, 0.375, 0.4659, 0.375, 0.4375, 0.375, 0.75, 0.375, 0.7841, 0.375, 0.7841, 0.375, 0.75, 0.375, 0.75, 0.375, 0.7841, 0.375, 0.7841, 0.375, 0.75, 0.375, 0.4375, 0.375, 0.4659, 0.375, 0.4659, 0.375, 0.4375, 0.375, 0.75, 0.375, 0.7841, 0.375, 0.7841, 0.375, 0.75, 0.375, 0.4375, 0.375, 0.4659, 0.375, 0.4659, 0.375, 0.4375, 0.375, 0.75, 0.375, 0.7841, 0.375, 0.7841, 0.375, 0.75, 0.375, 0.4375, 0.375, 0.4659, 0.375, 0.4659, 0.375, 0.4375, 0.375, 0.75, 0.375, 0.7841, 0.375, 0.7841, 0.375, 0.75, 0.375, 0.4375, 0.375, 0.4659, 0.375, 0.4659, 0.375, 0.4375, 0.375, 0.75, 0.375, 0.7841, 0.375, 0.7841, 0.375, 0.75, 0.375, 0.4375, 0.375, 0.4659, 0.375, 0.4659, 0.375, 0.4375, 0.375, 0.4375, 0.375, 0.4659, 0.375, 0.4659, 0.375, 0.4375, 0.3928, 0.4375, 0.4107, 0.4375, 0.4107, 0.4659, 0.3928, 0.4659, 0.3928, 0.75, 0.4107, 0.75, 0.4107, 0.7841, 0.3928, 0.7841, 0.625, 0.625, 0.6591, 0.625, 0.6591, 0.75, 0.625, 0.75, 0.5938, 0.75, 0.625, 0.75, 0.625, 0.7841, 0.5938, 0.7841, 0.4107, 0.75, 0.4375, 0.75, 0.4375, 0.7841, 0.4107, 0.7841, 0.4375, 0.75, 0.5, 0.75, 0.4998, 0.7841, 0.4375, 0.7841, 0.5, 0.75, 0.5625, 0.75, 0.5625, 0.7841, 0.4998, 0.7841, 0.5, 0.4375, 0.5625, 0.4375, 0.5625, 0.4659, 0.5, 0.4659, 0.4375, 0.4375, 0.5, 0.4375, 0.5, 0.4659, 0.4375, 0.4659, 0.4107, 0.4375, 0.4375, 0.4375, 0.4375, 0.4659, 0.4107, 0.4659, 0.375, 0.75, 0.375, 0.7841, 0.375, 0.7841, 0.375, 0.75, 0.5938, 0.4375, 0.625, 0.4375, 0.625, 0.4659, 0.5937, 0.4659, 0.625, 0.5, 0.6591, 0.5, 0.6591, 0.625, 0.625, 0.625, 0.3125, 0.75, 0.3125, 0.625, 0.3125, 0.625, 0.3125, 0.75, 0.375, 0.5, 0.375, 0.625, 0.375, 0.625, 0.375, 0.5, 0.375, 0.5, 0.375, 0.625, 0.375, 0.625, 0.375, 0.5, 0.3125, 0.75, 0.3125, 0.625, 0.3125, 0.625, 0.3125, 0.75, 0.375, 0.5, 0.375, 0.625, 0.375, 0.625, 0.375, 0.5, 0.3125, 0.75, 0.3125, 0.625, 0.3125, 0.625, 0.3125, 0.75, 0.375, 0.5, 0.375, 0.625, 0.375, 0.625, 0.375, 0.5, 0.3125, 0.75, 0.3125, 0.625, 0.3125, 0.625, 0.3125, 0.75, 0.375, 0.5, 0.375, 0.625, 0.375, 0.625, 0.375, 0.5, 0.3125, 0.75, 0.3125, 0.625, 0.3125, 0.625, 0.3125, 0.75, 0.375, 0.5, 0.375, 0.625, 0.375, 0.625, 0.375, 0.5, 0.3125, 0.75, 0.3125, 0.625, 0.3125, 0.625, 0.3125, 0.75, 0.3125, 0.75, 0.3125, 0.625, 0.3125, 0.625, 0.3125, 0.6875, 0.3125, 0.75, 0.375, 0.5, 0.375, 0.625, 0.375, 0.625, 0.375, 0.5, 0.3928, 0.5, 0.4107, 0.5, 0.4107, 0.625, 0.3928, 0.625, 0.6875, 0.75, 0.6875, 0.625, 0.6875, 0.625, 0.6875, 0.75, 0.2812, 0.5, 0.3125, 0.5, 0.2812, 0.625, 0.6591, 0.5, 0.6875, 0.5, 0.6875, 0.625, 0.6591, 0.625, 0.5, 0.5, 0.5625, 0.5, 0.5625, 0.625, 0.5, 0.625, 0.4375, 0.5, 0.5, 0.5, 0.5, 0.625, 0.4375, 0.625, 0.4107, 0.5, 0.4375, 0.5, 0.4375, 0.625, 0.4107, 0.625, 0.6875, 0.75, 0.6875, 0.625, 0.6875, 0.625, 0.6875, 0.75, 0.3125, 0.75, 0.3125, 0.625, 0.3125, 0.625, 0.3125, 0.75, 0.375, 0.5, 0.375, 0.625, 0.375, 0.625, 0.375, 0.5, 0.375, 0.4375, 0.375, 0.4659, 0.375, 0.4659, 0.375, 0.4375, 0.375, 0.75, 0.375, 0.7841, 0.375, 0.7841, 0.375, 0.75, 0.375, 0.7841, 0.375, 0.8125, 0.375, 0.8125, 0.375, 0.7841, 0.375, 0.625, 0.375, 0.75, 0.375, 0.75, 0.375, 0.625, 0.375, 0.4659, 0.375, 0.5, 0.375, 0.5, 0.375, 0.4659, 0.3125, 0.625, 0.3125, 0.5, 0.3125, 0.5, 0.3125, 0.625, 0.3125, 0.75, 0.3125, 0.625, 0.3125, 0.625, 0.3125, 0.75, 0.375, 0.5, 0.375, 0.625, 0.375, 0.625, 0.375, 0.5, 0.375, 0.4375, 0.375, 0.4659, 0.375, 0.4659, 0.375, 0.4375, 0.375, 0.75, 0.375, 0.7841, 0.375, 0.7841, 0.375, 0.75, 0.375, 0.7841, 0.375, 0.8125, 0.375, 0.8125, 0.375, 0.7841, 0.375, 0.625, 0.375, 0.75, 0.375, 0.75, 0.375, 0.625, 0.375, 0.4659, 0.375, 0.5, 0.375, 0.5, 0.375, 0.4659, 0.3125, 0.625, 0.3125, 0.5, 0.3125, 0.5, 0.3125, 0.625, 0.5625, 0.4375, 0.5938, 0.4375, 0.5937, 0.4659, 0.5625, 0.4659, 0.5625, 0.75, 0.5938, 0.75, 0.5938, 0.7841, 0.5625, 0.7841, 0.5625, 0.4062, 0.5938, 0.4063, 0.5938, 0.4375, 0.5625, 0.4375, 0.5625, 0.7841, 0.5938, 0.7841, 0.5938, 0.8125, 0.5625, 0.8125, 0.5625, 0.8437, 0.5938, 0.8438, 0.5938, 0.875, 0.5625, 0.875, 0.5625, 0.4659, 0.5937, 0.4659, 0.5938, 0.5, 0.5625, 0.5, 0.5625, 0.75, 0.5625, 0.625, 0.5625, 0.625, 0.5625, 0.75, 0.5625, 0.5, 0.5938, 0.5, 0.5938, 0.5, 0.5625, 0.5, 0.625, 0.5, 0.625, 0.625, 0.625, 0.625, 0.625, 0.5, 0.625, 0.75, 0.5938, 0.75, 0.5938, 0.75, 0.625, 0.75, 0.5625, 0.5, 0.5938, 0.5, 0.5938, 0.5, 0.5938, 0.5, 0.625, 0.5, 0.625, 0.5, 0.5938, 0.5, 0.625, 0.625, 0.625, 0.75, 0.625, 0.75, 0.625, 0.625, 0.5937, 0.75, 0.5625, 0.75, 0.5625, 0.75, 0.5938, 0.75, 0.625, 0.625, 0.625, 0.75, 0.625, 0.75, 0.625, 0.625, 0.625, 0.75, 0.5938, 0.75, 0.5938, 0.75, 0.625, 0.75, 0.5938, 0.75, 0.5625, 0.75, 0.5938, 0.75, 0.625, 0.5, 0.625, 0.625, 0.625, 0.625, 0.625, 0.5, 0.5938, 0.5, 0.625, 0.5, 0.625, 0.5, 0.5938, 0.5, 0.5625, 0.625, 0.5625, 0.5, 0.5625, 0.5, 0.5625, 0.625, 0.5625, 0.5, 0.5938, 0.5, 0.0, 0.0, 0.5938, 0.5, 0.625, 0.5, 0.625, 0.5, 0.5938, 0.5, 0.5625, 0.625, 0.5625, 0.5, 0.5625, 0.5, 0.5625, 0.625, 0.625, 0.625, 0.625, 0.75, 0.625, 0.75, 0.625, 0.625, 0.5938, 0.75, 0.5625, 0.75, 0.5625, 0.75, 0.5938, 0.75, 0.5625, 0.75, 0.5625, 0.625, 0.5625, 0.625, 0.5625, 0.75, 0.5938, 0.75, 0.5625, 0.75, 0.5625, 0.75, 0.5938, 0.75, 0.625, 0.75, 0.5937, 0.75, 0.5938, 0.75, 0.625, 0.75, 0.625, 0.5, 0.625, 0.625, 0.625, 0.625, 0.625, 0.5, 0.5625, 0.5, 0.5938, 0.5, 0.5938, 0.5, 0.5625, 0.5, 0.5625, 0.75, 0.5625, 0.625, 0.5625, 0.625, 0.5625, 0.75, 0.5938, 0.75, 0.5625, 0.75, 0.5625, 0.75, 0.5938, 0.75, 0.625, 0.75, 0.5938, 0.75, 0.5938, 0.75, 0.625, 0.75, 0.625, 0.5, 0.625, 0.625, 0.625, 0.625, 0.625, 0.5, 0.5625, 0.5, 0.5938, 0.5, 0.5938, 0.5, 0.5625, 0.5, 0.5625, 0.75, 0.5625, 0.625, 0.5625, 0.625, 0.5625, 0.75, 0.5938, 0.5, 0.625, 0.5, 0.625, 0.5, 0.5938, 0.5, 0.5625, 0.625, 0.5625, 0.5, 0.5625, 0.5, 0.5625, 0.625, 0.625, 0.625, 0.625, 0.75, 0.625, 0.75, 0.625, 0.625, 0.5938, 0.75, 0.5625, 0.75, 0.5625, 0.75, 0.5938, 0.75, 0.625, 0.625, 0.625, 0.75, 0.625, 0.75, 0.625, 0.625, 0.5625, 0.625, 0.5625, 0.5, 0.5625, 0.5, 0.5625, 0.625, 0.5938, 0.5, 0.625, 0.5, 0.625, 0.5, 0.5938, 0.5, 0.625, 0.75, 0.5938, 0.75, 0.5938, 0.75, 0.625, 0.75, 0.625, 0.5, 0.625, 0.625, 0.625, 0.625, 0.625, 0.5, 0.5625, 0.5, 0.5938, 0.5, 0.5938, 0.5, 0.5625, 0.5, 0.5625, 0.75, 0.5625, 0.625, 0.5625, 0.625, 0.5625, 0.75, 0.5938, 0.75, 0.5625, 0.75, 0.5625, 0.75, 0.5938, 0.75, 0.625, 0.75, 0.5938, 0.75, 0.5938, 0.75, 0.625, 0.75, 0.625, 0.5, 0.625, 0.625, 0.625, 0.625, 0.625, 0.5, 0.5625, 0.5, 0.5938, 0.5, 0.5938, 0.5, 0.5625, 0.5, 0.5625, 0.75, 0.5625, 0.625, 0.5625, 0.625, 0.5625, 0.75, 0.5938, 0.5, 0.625, 0.5, 0.625, 0.5, 0.5938, 0.5, 0.5625, 0.625, 0.5625, 0.5, 0.5625, 0.5, 0.5625, 0.625, 0.625, 0.625, 0.625, 0.75, 0.625, 0.75, 0.625, 0.625, 0.5626, 0.1667, 0.625, 0.25, 0.5938, 0.25, 0.5626, 0.25, 0.5938, 0.25, 0.625, 0.25, 0.625, 0.5, 0.5938, 0.5, 0.04482, 0.04482, 0.0, 0.0, 0.625, 0.5, 0.625, 0.5, 0.5626, 0.75, 0.625, 1.0, 0.5626, 1.0, 0.125, 0.6667, 0.375, 0.6667, 0.375, 0.75, 0.125, 0.75, 0.5625, 0.5, 0.0, 0.0, 0.5625, 0.625, 0.5625, 0.625, 0.5938, 0.5, 0.625, 0.5, 0.0, 0.0, 0.0, 0.0, 0.5626, 0.75, 0.5626, 1.0, 0.5626, 1.0, 0.5626, 0.75, 0.5373, 0.6667, 0.5626, 0.6667, 0.5626, 0.75, 0.5373, 0.75, 0.5373, 0.25, 0.5626, 0.25, 0.5626, 0.5, 0.5373, 0.5, 0.5373, 0.1667, 0.5626, 0.1667, 0.5626, 0.25, 0.5373, 0.25, 0.4816, 0.1667, 0.5121, 0.1667, 0.5121, 0.25, 0.4816, 0.25, 0.4816, 0.25, 0.5121, 0.25, 0.5121, 0.5, 0.4816, 0.5, 0.4816, 0.6667, 0.5121, 0.6667, 0.5121, 0.75, 0.4816, 0.75, 0.4816, 0.75, 0.5121, 0.75, 0.5121, 1.0, 0.4816, 1.0, 0.4131, 0.75, 0.4512, 0.75, 0.4512, 1.0, 0.4131, 1.0, 0.4131, 0.6667, 0.4512, 0.6667, 0.4512, 0.75, 0.4131, 0.75, 0.4131, 0.25, 0.4512, 0.25, 0.4512, 0.5, 0.4131, 0.5, 0.4131, 0.1667, 0.4512, 0.1667, 0.4512, 0.25, 0.4131, 0.25, 0.4131, 0.0, 0.4512, 0.0, 0.4512, 0.08333, 0.4131, 0.08333, 0.4131, 0.08333, 0.4512, 0.08333, 0.4512, 0.1667, 0.4131, 0.1667, 0.4131, 0.5, 0.4512, 0.5, 0.4512, 0.5833, 0.4131, 0.5833, 0.4131, 0.5833, 0.4512, 0.5833, 0.4512, 0.6667, 0.4131, 0.6667, 0.4816, 0.5, 0.5121, 0.5, 0.5121, 0.5833, 0.4816, 0.5833, 0.4816, 0.5833, 0.5121, 0.5833, 0.5121, 0.6667, 0.4816, 0.6667, 0.4816, 0.0, 0.5121, 0.0, 0.5121, 0.08333, 0.4816, 0.08333, 0.4816, 0.08333, 0.5121, 0.08333, 0.5121, 0.1667, 0.4816, 0.1667, 0.5373, 0.0, 0.5626, 0.0, 0.5626, 0.08333, 0.5373, 0.08333, 0.5373, 0.08333, 0.5626, 0.08333, 0.5626, 0.1667, 0.5373, 0.1667, 0.5373, 0.5, 0.5626, 0.5, 0.5626, 0.5833, 0.5373, 0.5833, 0.5373, 0.5833, 0.5626, 0.5833, 0.5626, 0.6667, 0.5373, 0.6667, 0.5626, 0.75, 0.0, 0.0, 0.625, 1.0, 0.125, 0.5, 0.375, 0.5, 0.375, 0.5833, 0.125, 0.5833, 0.125, 0.5833, 0.375, 0.5833, 0.375, 0.6667, 0.125, 0.6667, 0.5938, 0.5, 0.625, 0.5, 0.625, 0.5833, 0.5938, 0.5833, 0.2813, 0.3333, 0.5938, 0.5833, 0.625, 0.5833, 0.0, 0.0, 0.5938, 0.75, 0.5625, 0.75, 0.5626, 1.0, 0.5626, 0.08333, 0.625, 0.08333, 0.625, 0.1667, 0.5626, 0.1667, 0.5373, 0.75, 0.5626, 0.75, 0.5626, 1.0, 0.5373, 1.0, 0.5121, 1.0, 0.5121, 0.75, 0.5121, 0.75, 0.5121, 1.0, 0.5373, 0.0, 0.5121, 0.0, 0.5121, 0.0, 0.5373, 0.0, 0.5373, 0.75, 0.5626, 0.75, 0.5626, 0.75, 0.5373, 0.75, 0.625, 0.5893, 0.625, 0.625, 0.625, 0.75, 0.08963, 0.1076, 0.5626, 0.08333, 0.5626, 1.0, 0.625, 0.08333, 0.5626, 0.6667, 0.2813, 0.3333, 0.0, 0.0, 0.5626, 0.75, 0.3125, 0.125, 0.0, 0.0, 0.625, 0.0, 0.625, 0.125, 0.375, 0.4167, 0.625, 0.4167, 0.625, 0.5, 0.375, 0.5, 0.0, 0.0, 0.0, 0.0, 0.0, 0.0, 0.0, 0.0, 0.375, 0.9167, 0.625, 0.9167, 0.625, 1.0, 0.375, 1.0, 0.1875, 0.2083, 0.375, 0.4167, 0.375, 0.5, 0.1875, 0.25, 0.625, 0.625, 0.625, 0.5, 0.625, 0.5, 0.625, 0.625, 0.625, 0.8333, 0.625, 0.75, 0.625, 0.75, 0.625, 0.8333, 0.625, 0.125, 0.625, 0.0, 0.625, 0.0, 0.625, 0.125, 0.625, 0.8333, 0.625, 0.75, 0.625, 0.75, 0.625, 0.8333, 0.625, 0.3333, 0.625, 0.25, 0.625, 0.25, 0.625, 0.3333, 0.625, 0.3333, 0.625, 0.25, 0.625, 0.25, 0.625, 0.3333, 0.625, 0.8333, 0.625, 0.75, 0.625, 0.75, 0.625, 0.8333, 0.3125, 0.5, 0.0, 0.0, 0.0, 0.0, 0.0, 0.0, 0.0, 0.0, 0.0, 0.0, 0.0, 0.0, 0.0, 0.0, 0.625, 0.3333, 0.625, 0.25, 0.625, 0.25, 0.625, 0.3333, 0.625, 0.625, 0.625, 0.5, 0.625, 0.5, 0.625, 0.625, 0.625, 0.125, 0.625, 0.0, 0.625, 0.0, 0.625, 0.125, 0.625, 0.5, 0.625, 0.4167, 0.625, 0.4167, 0.625, 0.5, 0.625, 0.4167, 0.625, 0.3333, 0.625, 0.3333, 0.625, 0.375, 0.625, 0.4167, 0.625, 1.0, 0.625, 0.9167, 0.625, 0.9167, 0.625, 1.0, 0.625, 0.9167, 0.625, 0.8333, 0.625, 0.8333, 0.625, 0.9167, 0.625, 0.5, 0.625, 0.4167, 0.625, 0.4167, 0.625, 0.5, 0.625, 0.4167, 0.625, 0.3333, 0.625, 0.3333, 0.625, 0.4167, 0.625, 0.5, 0.625, 0.4167, 0.625, 0.4167, 0.625, 0.5, 0.625, 0.4167, 0.625, 0.3333, 0.625, 0.3333, 0.625, 0.4167, 0.625, 1.0, 0.625, 0.9167, 0.625, 0.9167, 0.625, 1.0, 0.625, 0.9167, 0.625, 0.8333, 0.625, 0.8333, 0.625, 0.9167, 0.625, 1.0, 0.625, 0.9167, 0.625, 0.9167, 0.625, 1.0, 0.625, 0.9167, 0.625, 0.8333, 0.625, 0.9167, 0.625, 0.625, 0.3125, 0.25, 0.625, 0.5, 0.625, 0.5, 0.375, 0.75, 0.625, 0.75, 0.625, 0.8333, 0.375, 0.8333, 0.375, 0.8333, 0.625, 0.8333, 0.625, 0.9167, 0.375, 0.9167, 0.375, 0.25, 0.625, 0.25, 0.625, 0.3333, 0.375, 0.3333, 0.375, 0.3333, 0.625, 0.3333, 0.625, 0.4167, 0.375, 0.4167, 0.5, 0.3435, 0.625, 0.3435, 0.625, 0.375, 0.5, 0.375, 0.4099, 0.3435, 0.5, 0.3435, 0.5, 0.375, 0.4099, 0.375, 0.5, 0.4375, 0.625, 0.4375, 0.625, 0.5, 0.5, 0.5, 0.1599, 0.625, 0.25, 0.625, 0.25, 0.75, 0.1599, 0.75, 0.5, 0.6875, 0.625, 0.6875, 0.625, 0.75, 0.5, 0.75, 0.375, 0.1875, 0.5, 0.1875, 0.5, 0.25, 0.375, 0.25, 0.25, 0.625, 0.375, 0.625, 0.375, 0.75, 0.25, 0.75, 0.4099, 0.4375, 0.5, 0.4375, 0.5, 0.5, 0.4099, 0.5, 0.375, 0.09353, 0.5, 0.09353, 0.5, 0.125, 0.375, 0.125, 0.4099, 0.75, 0.5, 0.75, 0.5, 0.875, 0.4099, 0.875, 0.5, 0.75, 0.625, 0.75, 0.625, 0.875, 0.5, 0.875, 0.4099, 0.375, 0.5, 0.375, 0.5, 0.4375, 0.4099, 0.4375, 0.375, 0.125, 0.5, 0.125, 0.5, 0.1875, 0.375, 0.1875, 0.5, 0.625, 0.625, 0.625, 0.625, 0.6875, 0.5, 0.6875, 0.5, 0.375, 0.625, 0.375, 0.625, 0.4375, 0.5, 0.4375, 0.375, 0.375, 0.4099, 0.375, 0.4099, 0.4375, 0.375, 0.4375, 0.375, 0.75, 0.4099, 0.75, 0.4099, 0.875, 0.375, 0.875, 0.375, 0.4375, 0.4099, 0.4375, 0.4099, 0.5, 0.375, 0.5, 0.125, 0.625, 0.1599, 0.625, 0.1599, 0.75, 0.125, 0.75, 0.375, 0.3435, 0.4099, 0.3435, 0.4099, 0.375, 0.375, 0.375, 0.375, 0.25, 0.4099, 0.25, 0.4099, 0.3435, 0.375, 0.2968, 0.375, 0.0, 0.5, 0.0, 0.5, 0.09353, 0.375, 0.09353, 0.4099, 0.25, 0.5, 0.25, 0.5, 0.3435, 0.4099, 0.3435, 0.5, 0.25, 0.625, 0.25, 0.625, 0.3435, 0.5, 0.3435, 0.6875, 0.75, 0.6875, 0.625, 0.6875, 0.625, 0.6875, 0.75, 0.625, 0.875, 0.625, 0.8438, 0.625, 0.8125, 0.625, 0.8125, 0.625, 0.875, 0.625, 0.4375, 0.625, 0.4062, 0.625, 0.375, 0.625, 0.375, 0.625, 0.4375, 0.6875, 0.625, 0.6875, 0.5, 0.6875, 0.5, 0.6875, 0.625, 0.6875, 0.625, 0.6875, 0.5, 0.6875, 0.5, 0.6875, 0.625, 0.625, 0.4062, 0.625, 0.375, 0.625, 0.375, 0.625, 0.4062, 0.625, 0.8438, 0.625, 0.8125, 0.625, 0.8125, 0.625, 0.8438, 0.6875, 0.75, 0.6875, 0.625, 0.6875, 0.625, 0.6875, 0.75, 0.625, 0.875, 0.625, 0.8438, 0.625, 0.8438, 0.625, 0.875, 0.625, 0.4375, 0.625, 0.4062, 0.625, 0.4062, 0.625, 0.4375, 0.5625, 0.8125, 0.5938, 0.8125, 0.5938, 0.8438, 0.5625, 0.8437, 0.5625, 0.375, 0.5938, 0.375, 0.5938, 0.4063, 0.5625, 0.4062, 0.25, 0.5, 0.2812, 0.5, 0.25, 0.625, 0.3928, 0.8125, 0.4107, 0.8125, 0.4107, 0.8438, 0.3928, 0.8437, 0.3928, 0.375, 0.4107, 0.375, 0.4107, 0.4062, 0.3928, 0.4062, 0.625, 0.4375, 0.625, 0.4062, 0.625, 0.4062, 0.625, 0.4375, 0.625, 0.875, 0.625, 0.8438, 0.625, 0.8438, 0.625, 0.875, 0.5938, 0.375, 0.625, 0.375, 0.625, 0.4062, 0.5938, 0.4063, 0.2812, 0.625, 0.2812, 0.75, 0.25, 0.75, 0.4107, 0.375, 0.4375, 0.375, 0.4375, 0.4062, 0.4107, 0.4062, 0.4375, 0.375, 0.5, 0.375, 0.5, 0.4062, 0.4375, 0.4062, 0.5, 0.375, 0.5625, 0.375, 0.5625, 0.4062, 0.5, 0.4062, 0.4996, 0.8125, 0.5625, 0.8125, 0.5625, 0.8437, 0.4996, 0.8438, 0.4375, 0.8125, 0.4996, 0.8125, 0.4996, 0.8438, 0.4375, 0.8438, 0.4107, 0.8125, 0.4375, 0.8125, 0.4375, 0.8438, 0.4107, 0.8438, 0.5938, 0.8125, 0.625, 0.8125, 0.625, 0.8438, 0.5938, 0.8438, 0.1875, 0.125, 0.375, 0.25, 0.375, 0.3333, 0.1875, 0.1667, 0.1875, 0.5, 0.1875, 0.4583, 0.375, 0.9167, 0.375, 1.0, 0.0, 0.0, 0.0, 0.0, 0.0, 0.0, 0.0, 0.0, 0.1875, 0.2083, 0.1875, 0.1667, 0.375, 0.3333, 0.375, 0.4167, 0.375, 0.4167, 0.375, 0.5, 0.375, 0.5, 0.09375, 0.2083, 0.09375, 0.2292, 0.0, 0.0, 0.0, 0.0, 0.0, 0.0, 0.0, 0.0, 0.0, 0.0, 0.0, 0.0, 0.3125, 0.25, 0.1875, 0.25, 0.375, 0.5, 0.625, 0.5, 0.1875, 0.5, 0.375, 1.0, 0.0, 0.0, 0.0, 0.0, 0.09375, 0.25, 0.1875, 0.5, 0.0, 0.0, 0.0, 0.0, 0.09375, 0.25, 0.09375, 0.2292, 0.1875, 0.4583, 0.1875, 0.5, 0.375, 0.9167, 0.1875, 0.4583, 0.1875, 0.4167, 0.375, 0.8333, 0.375, 0.8333, 0.1875, 0.4167, 0.0, 0.0, 0.0, 0.0, 0.0, 0.0, 0.0, 0.0, 0.0, 0.0, 0.0, 0.0, 0.09375, 0.25, 0.0, 0.0, 0.0, 0.0, 0.09375, 0.2292, 0.09375, 0.2083, 0.0, 0.0, 0.0, 0.0, 0.0, 0.0, 0.0, 0.0, 0.09375, 0.25, 0.0, 0.0, 0.0, 0.0, 0.1875, 0.4583, 0.09375, 0.2292, 0.09375, 0.2083, 0.1875, 0.4167, 0.625, 0.9167, 0.625, 0.8333, 0.625, 0.8333, 0.625, 0.9167, 0.625, 1.0, 0.625, 0.9167, 0.625, 0.9167, 0.625, 1.0, 0.0, 0.0, 0.0, 0.0, 0.0, 0.0, 0.0, 0.0, 0.625, 1.0, 0.0, 0.0, 0.0, 0.0, 0.3125, 0.5, 0.625, 0.8333, 0.625, 0.75, 0.625, 0.75, 0.625, 0.8333, 0.1875, 0.4167, 0.09375, 0.2083, 0.0, 0.0, 0.0, 0.0, 0.0, 0.0, 0.0, 0.0, 0.1875, 0.25, 0.3125, 0.25, 0.0, 0.0, 0.0, 0.0, 0.0, 0.0, 0.0, 0.0, 0.0, 0.0, 0.0, 0.0, 0.1875, 0.1667, 0.1875, 0.2083, 0.0, 0.0, 0.1875, 0.125, 0.1875, 0.1667, 0.0, 0.0, 0.625, 0.75, 0.0, 0.0, 0.3125, 0.25, 0.625, 0.625, 0.625, 0.25, 0.625, 0.125, 0.625, 0.125, 0.625, 0.25, 0.625, 0.75, 0.625, 0.625, 0.625, 0.625, 0.625, 0.75, 0.625, 0.25, 0.625, 0.125, 0.625, 0.125, 0.625, 0.25, 0.625, 0.75, 0.625, 0.625, 0.625, 0.625, 0.625, 0.75, 0.0, 0.0, 0.1875, 0.2083, 0.1875, 0.25, 0.0, 0.0, 0.625, 0.25, 0.3125, 0.125, 0.625, 0.125, 0.625, 0.25, 0.5373, 0.75, 0.5626, 0.75, 0.5626, 0.75, 0.5373, 0.75, 0.5373, 0.0, 0.5121, 0.0, 0.5121, 0.0, 0.5373, 0.0, 0.5121, 1.0, 0.5121, 0.75, 0.5121, 0.75, 0.5121, 1.0, 0.5626, 0.75, 0.5626, 1.0, 0.5626, 1.0, 0.5626, 0.75, 0.5373, 0.75, 0.5626, 0.75, 0.5626, 0.75, 0.5373, 0.75, 0.5373, 0.0, 0.5121, 0.0, 0.5121, 0.0, 0.5373, 0.0, 0.5121, 1.0, 0.5121, 0.75, 0.5121, 0.75, 0.5121, 1.0, 0.5626, 0.75, 0.5626, 1.0, 0.5626, 1.0, 0.5626, 0.75, 0.5626, 0.75, 0.5626, 1.0, 0.5626, 1.0, 0.5626, 0.75, 0.5121, 1.0, 0.5121, 0.75, 0.5121, 0.75, 0.5121, 1.0, 0.5373, 0.0, 0.5121, 0.0, 0.5121, 0.0, 0.5373, 0.0, 0.5373, 0.75, 0.5626, 0.75, 0.5626, 0.75, 0.5373, 0.75, 0.4512, 0.08333, 0.4816, 0.08333, 0.4816, 0.1667, 0.4512, 0.1667, 0.4512, 0.0, 0.4816, 0.0, 0.4816, 0.08333, 0.4512, 0.08333, 0.4512, 0.5833, 0.4816, 0.5833, 0.4816, 0.6667, 0.4512, 0.6667, 0.4512, 0.5, 0.4816, 0.5, 0.4816, 0.5833, 0.4512, 0.5833, 0.4512, 0.75, 0.4816, 0.75, 0.4816, 1.0, 0.4512, 1.0, 0.4512, 0.6667, 0.4816, 0.6667, 0.4816, 0.75, 0.4512, 0.75, 0.4512, 0.25, 0.4816, 0.25, 0.4816, 0.5, 0.4512, 0.5, 0.4512, 0.1667, 0.4816, 0.1667, 0.4816, 0.25, 0.4512, 0.25, 0.375, 0.5833, 0.4131, 0.5833, 0.4131, 0.6667, 0.375, 0.6667, 0.375, 0.5, 0.4131, 0.5, 0.4131, 0.5833, 0.375, 0.5833, 0.375, 0.08333, 0.4131, 0.08333, 0.4131, 0.1667, 0.375, 0.1667, 0.375, 0.0, 0.4131, 0.0, 0.4131, 0.08333, 0.375, 0.08333, 0.375, 0.1667, 0.4131, 0.1667, 0.4131, 0.25, 0.375, 0.25, 0.375, 0.25, 0.4131, 0.25, 0.4131, 0.5, 0.375, 0.5, 0.375, 0.6667, 0.4131, 0.6667, 0.4131, 0.75, 0.375, 0.75, 0.375, 0.75, 0.4131, 0.75, 0.4131, 1.0, 0.375, 1.0, 0.5121, 0.75, 0.5373, 0.75, 0.5373, 0.75, 0.5121, 0.75, 0.5626, 0.0, 0.5373, 0.0, 0.5373, 0.0, 0.5626, 0.0, 0.5626, 0.0, 0.5373, 0.0, 0.5373, 0.0, 0.5626, 0.0, 0.5121, 0.75, 0.5373, 0.75, 0.5373, 0.75, 0.5121, 0.75, 0.5626, 0.0, 0.5373, 0.0, 0.5373, 0.0, 0.5626, 0.0, 0.5121, 0.75, 0.5373, 0.75, 0.5373, 0.75, 0.5121, 0.75, 0.5121, 0.75, 0.5373, 0.75, 0.5373, 0.75, 0.5121, 0.75, 0.5626, 0.0, 0.5373, 0.0, 0.5373, 0.0, 0.5626, 0.0, 0.5121, 0.75, 0.5373, 0.75, 0.5373, 1.0, 0.5121, 1.0, 0.5121, 0.5833, 0.5373, 0.5833, 0.5373, 0.6667, 0.5121, 0.6667, 0.5121, 0.5, 0.5373, 0.5, 0.5373, 0.5833, 0.5121, 0.5833, 0.5121, 0.08333, 0.5373, 0.08333, 0.5373, 0.1667, 0.5121, 0.1667, 0.5121, 0.0, 0.5373, 0.0, 0.5373, 0.08333, 0.5121, 0.08333, 0.5121, 0.1667, 0.5373, 0.1667, 0.5373, 0.25, 0.5121, 0.25, 0.5121, 0.25, 0.5373, 0.25, 0.5373, 0.5, 0.5121, 0.5, 0.5121, 0.6667, 0.5373, 0.6667, 0.5373, 0.75, 0.5121, 0.75, 0.5626, 0.6667, 0.5626, 0.5833, 0.5938, 0.5833, 0.2813, 0.3333, 0.5626, 0.5, 0.5938, 0.5, 0.5938, 0.5833, 0.5626, 0.5833, 0.5626, 0.25, 0.5938, 0.25, 0.5938, 0.5, 0.5626, 0.5, 0.625, 0.5863, 0.625, 0.5893, 0.08963, 0.1076, 0.04481, 0.05378, 0.625, 0.625, 0.08963, 0.08963, 0.625, 0.5, 0.625, 0.5, 0.5938, 0.75, 0.5625, 0.75, 0.5625, 0.75, 0.5938, 0.75, 0.5625, 0.75, 0.5625, 0.625, 0.5625, 0.625, 0.5625, 0.75, 0.5625, 0.625, 0.2812, 0.3125, 0.5625, 0.625, 0.0, 0.0, 0.0, 0.0, 0.0, 0.0, 0.0, 0.0, 0.04481, 0.05378, 0.5938, 0.75, 0.5938, 0.75, 0.0, 0.0, 0.5938, 0.75, 0.5938, 0.75, 0.08963, 0.1076, 0.625, 0.75, 0.08963, 0.1076, 0.5938, 0.75, 0.5938, 0.75, 0.04481, 0.05378, 0.0, 0.0, 0.0, 0.0, 0.0, 0.0, 0.0, 0.0, 0.5625, 0.625, 0.0, 0.0, 0.2812, 0.3125, 0.5625, 0.625, 0.625, 0.5833, 0.625, 0.5863, 0.04481, 0.05378, 0.0, 0.0, 0.08963, 0.08963, 0.04482, 0.04482, 0.625, 0.5, 0.625, 0.5, 0.5938, 0.75, 0.5625, 0.75, 0.5625, 0.75, 0.5938, 0.75, 0.5625, 0.75, 0.5625, 0.625, 0.5625, 0.625, 0.5625, 0.75, 0.625, 0.625, 0.625, 0.75, 0.625, 0.75, 0.625, 0.625, 0.5625, 0.625, 0.5625, 0.5, 0.5625, 0.5, 0.5625, 0.625, 0.5938, 0.5, 0.625, 0.5, 0.625, 0.5, 0.5938, 0.5, 0.5625, 0.75, 0.5625, 0.625, 0.5625, 0.625, 0.5625, 0.75, 0.5625, 0.5, 0.5938, 0.5, 0.5938, 0.5, 0.5625, 0.5, 0.625, 0.5, 0.625, 0.625, 0.625, 0.625, 0.625, 0.5, 0.625, 0.75, 0.5938, 0.75, 0.5938, 0.75, 0.625, 0.75, 0.5938, 0.75, 0.5625, 0.75, 0.5625, 0.75, 0.5938, 0.75, 0.5625, 0.75, 0.5625, 0.625, 0.5625, 0.625, 0.5625, 0.75, 0.5625, 0.5, 0.5938, 0.5, 0.5938, 0.5, 0.5625, 0.5, 0.625, 0.5, 0.625, 0.625, 0.625, 0.625, 0.625, 0.5, 0.625, 0.75, 0.5938, 0.75, 0.5937, 0.75, 0.625, 0.75, 0.5625, 0.625, 0.5625, 0.5, 0.5625, 0.5, 0.5625, 0.625, 0.5938, 0.5, 0.625, 0.5, 0.625, 0.5, 0.5938, 0.5, 0.5938, 0.75, 0.5625, 0.75, 0.5625, 0.75, 0.5937, 0.75, 0.625, 0.625, 0.625, 0.75, 0.625, 0.75, 0.625, 0.625, 0.375, 0.375, 0.3928, 0.375, 0.3928, 0.4062, 0.375, 0.4062, 0.375, 0.8125, 0.3928, 0.8125, 0.3928, 0.8437, 0.375, 0.8438, 0.375, 0.5, 0.3928, 0.5, 0.3928, 0.625, 0.375, 0.625, 0.375, 0.75, 0.3928, 0.75, 0.3928, 0.7841, 0.375, 0.7841, 0.375, 0.4375, 0.3928, 0.4375, 0.3928, 0.4659, 0.375, 0.4659, 0.375, 0.8438, 0.3928, 0.8437, 0.3928, 0.875, 0.375, 0.875, 0.375, 0.625, 0.3928, 0.625, 0.3928, 0.75, 0.375, 0.75, 0.375, 0.4659, 0.3928, 0.4659, 0.3928, 0.5, 0.375, 0.5, 0.375, 0.4062, 0.3928, 0.4062, 0.3928, 0.4375, 0.375, 0.4375, 0.375, 0.7841, 0.3928, 0.7841, 0.3928, 0.8125, 0.375, 0.8125])
me_cube_001.materials.append(None)
me_cube_001.use_remesh_fix_poles = True
me_cube_001.use_remesh_preserve_attributes = False
me_cube_001.use_mirror_vertex_groups = False
me_cube_001.update()
arm_armature = bpy.data.armatures.new('Armature')  # bones are not reproduced

# ---- objects
ob_armature = bpy.data.objects.new('Armature', arm_armature)
ob_cube = bpy.data.objects.new('Cube', me_cube_001)

# ---- transforms, parenting, visibility, modifiers, constraints
ob_armature.location = (0.0, 0.0, 0.0)
ob_armature.show_in_front = True
ob_armature.lineart.crease_threshold = 0.0
ob_cube.parent = ob_armature
ob_cube.location = (0.0, 0.0, 0.0)
ob_cube.lineart.crease_threshold = 0.0
_vg = ob_cube.vertex_groups.new(name='Hips')
for _i, _w in zip([0, 2, 3, 5, 9, 12, 14, 15, 18, 20, 21, 23, 24, 26, 37, 38, 39, 40, 41, 42, 48, 70, 71, 74, 76, 77, 79, 80, 81, 93, 95, 96, 101, 118, 119, 120, 122, 123, 124, 300, 302, 303, 306, 307, 312, 313, 435, 436, 437, 438, 439, 440, 441, 442, 443, 444, 445], [0.04728, 0.09926, 0.5677, 0.2687, 0.000119, 0.1019, 0.04961, 0.328, 0.09415, 0.1842, 0.5325, 0.3047, 0.03973, 0.07818, 0.06101, 0.08499, 0.5718, 0.5288, 0.4792, 0.5233, 0.01131, 0.07686, 0.04886, 0.4232, 0.2461, 0.02333, 0.1861, 0.2596, 0.006191, 0.05066, 0.1845, 0.05195, 0.0523, 0.06963, 0.09706, 0.05662, 0.05779, 0.007956, 0.08904, 0.5657, 0.3242, 0.04466, 0.2376, 0.08558, 0.5203, 0.5669, 0.08013, 0.06614, 0.4202, 0.5483, 0.5059, 0.3537, 0.3414, 0.1315, 0.05148, 0.4022, 0.543]): _vg.add([_i], _w, 'REPLACE')
_vg = ob_cube.vertex_groups.new(name='Spine')
for _i, _w in zip([0, 2, 8, 9, 10, 11, 12, 13, 14, 15, 16, 17, 18, 23, 24, 25, 26, 27, 28, 37, 38, 39, 40, 41, 42, 71, 72, 73, 76, 77, 78, 79, 80, 93, 96, 97, 101, 135, 136, 137, 138, 139, 142, 302, 303, 304, 307, 308, 309, 312, 313, 315, 427, 434, 435, 436, 437, 438, 439, 440, 441, 442, 443, 444, 445], [0.05312, 0.05282, 0.715, 0.2153, 0.01612, 0.7336, 0.4097, 0.3541, 0.7821, 0.3418, 0.1125, 0.7335, 0.1218, 0.34, 0.7793, 0.298, 0.1357, 0.7391, 0.09694, 0.1017, 0.1711, 0.07119, 0.01649, 0.01538, 0.0791, 0.1659, 0.7259, 0.09867, 0.3525, 0.7574, 0.1389, 0.1151, 0.05054, 0.06139, 0.284, 0.7178, 0.1383, 0.1221, 0.02408, 0.08919, 0.002808, 0.03286, 0.01425, 0.3393, 0.7928, 0.428, 0.1245, 0.7452, 0.1024, 0.01456, 0.07502, 0.1078, 0.007126, 0.008059, 0.07726, 0.1121, 0.03559, 0.008243, 0.007688, 0.03955, 0.02527, 0.05757, 0.09986, 0.03751, 0.00728]): _vg.add([_i], _w, 'REPLACE')
_vg = ob_cube.vertex_groups.new(name='Chest')
for _i, _w in zip([4, 6, 7, 8, 10, 11, 13, 14, 16, 17, 19, 22, 24, 25, 27, 28, 33, 34, 35, 36, 69, 72, 73, 75, 77, 78, 97, 99, 133, 134, 135, 136, 137, 138, 139, 140, 142, 145, 277, 281, 301, 303, 304, 305, 308, 309, 310, 311, 314, 315, 316, 317, 427, 428, 433, 434], [0.4876, 0.6737, 0.09579, 0.03297, 0.2828, 0.06212, 0.5327, 0.08747, 0.6888, 0.09153, 0.06645, 0.165, 0.07806, 0.5266, 0.07143, 0.5713, 0.04506, 0.1017, 0.1197, 0.1548, 0.02613, 0.06076, 0.3956, 0.06437, 0.07533, 0.4744, 0.04001, 0.03339, 0.04393, 0.06018, 0.7095, 0.6572, 0.5951, 0.2827, 0.2143, 0.1492, 0.01392, 0.01003, 0.0751, 0.02801, 0.5552, 0.07682, 0.4445, 0.1952, 0.07894, 0.6653, 0.1235, 0.07728, 0.5513, 0.6861, 0.04027, 0.005122, 0.006962, 0.005014, 0.207, 0.04757]): _vg.add([_i], _w, 'REPLACE')
_vg = ob_cube.vertex_groups.new(name='Neck')
for _i, _w in zip([4, 6, 19, 22, 29, 30, 31, 32, 33, 34, 35, 36, 75, 98, 99, 100, 133, 136, 137, 144, 146, 147, 150, 262, 264, 265, 269, 270, 272, 276, 277, 278, 281, 283, 284, 285, 286, 287, 288, 289, 293, 294, 295, 296, 297, 298, 299, 301, 305, 310, 311, 314, 315, 316, 317, 429, 430, 432], [0.1675, 0.1605, 0.0, 0.09269, 0.0, 0.1415, 0.5459, 0.0, 0.01734, 0.5782, 0.6052, 0.4997, 0.006419, 0.02187, 0.7043, 0.2349, 0.0, 0.05347, 0.003193, 0.0, 0.0, 0.0, 0.0, 0.0, 0.0, 0.1056, 0.5953, 0.008049, 0.0, 0.0, 0.6428, 0.02758, 0.6357, 0.0, 0.0, 0.0, 0.0693, 0.0, 0.008061, 0.01021, 0.0, 0.0, 0.01431, 0.541, 0.0, 0.4887, 0.0, 0.1578, 0.05007, 0.5498, 0.4016, 0.02978, 0.01883, 0.7045, 0.6852, 0.0, 0.0, 0.0]): _vg.add([_i], _w, 'REPLACE')
_vg = ob_cube.vertex_groups.new(name='Head')
for _i, _w in zip([29, 30, 31, 32, 33, 34, 35, 36, 99, 100, 262, 263, 264, 265, 266, 267, 268, 269, 270, 271, 272, 273, 274, 275, 276, 277, 278, 279, 280, 281, 282, 283, 284, 285, 286, 287, 288, 289, 290, 291, 292, 293, 294, 295, 296, 297, 298, 299, 310, 311, 316, 317], [0.8739, 0.4396, 0.2236, 0.9135, 0.05289, 0.06663, 0.05688, 0.07526, 0.1455, 0.06315, 0.9862, 0.9955, 0.8503, 0.6496, 0.9964, 0.9992, 0.9895, 0.1782, 0.9692, 0.9798, 0.8108, 0.9886, 0.9971, 0.9957, 0.9802, 0.1389, 0.7522, 0.9913, 0.996, 0.2007, 0.9924, 0.8826, 0.9512, 0.8676, 0.9218, 0.9311, 0.9628, 0.9296, 0.9902, 0.9974, 0.9997, 0.9648, 0.8655, 0.7357, 0.3977, 0.6967, 0.2972, 0.7586, 0.06774, 0.05558, 0.1547, 0.1594]): _vg.add([_i], _w, 'REPLACE')
_vg = ob_cube.vertex_groups.new(name='Shoulder.L')
for _i, _w in zip([1, 4, 6, 7, 10, 13, 16, 19, 22, 25, 28, 31, 33, 34, 35, 36, 69, 73, 75, 78, 94, 98, 99, 100, 116, 133, 134, 135, 136, 138, 139, 140, 141, 143, 144, 145, 146, 147, 148, 149, 150, 161, 162, 163, 164, 165, 172, 173, 174, 176, 269, 277, 281, 295, 296, 297, 299, 301, 304, 305, 309, 310, 311, 314, 316, 317, 427, 428, 429, 430, 431, 432, 433, 434], [0.8335, 0.3011, 0.109, 0.0, 0.1671, 0.02193, 0.09905, 0.8532, 0.3377, 0.05085, 0.06629, 0.2104, 0.5588, 0.2373, 0.1961, 0.06884, 0.8763, 0.0, 0.4706, 0.0, 1.0, 0.938, 0.1055, 0.678, 0.956, 0.2403, 0.2152, 0.05194, 0.2037, 0.5706, 0.0, 0.5929, 1.0, 0.2557, 0.1993, 0.0, 0.0, 0.4396, 1.0, 0.9897, 0.6793, 0.0, 0.0, 0.0, 0.0, 0.0, 0.0, 0.0, 0.0, 0.1104, 0.2036, 0.03978, 0.1185, 0.04571, 0.03298, 0.02367, 0.05087, 0.2192, 0.03078, 0.6407, 0.1117, 0.1052, 0.3083, 0.3165, 0.05661, 0.1254, 0.0, 0.0, 0.0, 0.4897, 0.3814, 0.9951, 0.1909, 0.0]): _vg.add([_i], _w, 'REPLACE')
_vg = ob_cube.vertex_groups.new(name='Upper Arm.L')
for _i, _w in zip([1, 6, 7, 10, 13, 16, 19, 22, 25, 28, 69, 73, 75, 78, 94, 116, 133, 134, 135, 137, 138, 139, 140, 141, 142, 143, 144, 145, 146, 147, 148, 149, 150, 151, 152, 153, 154, 155, 156, 157, 158, 159, 160, 161, 162, 163, 164, 165, 166, 167, 168, 169, 170, 171, 172, 173, 174, 175, 176, 177, 178, 179, 301, 304, 309, 314, 315, 419, 420, 421, 422, 423, 424, 425, 426, 427, 428, 429, 430, 431, 432, 433, 434], [0.0, 0.0, 0.0, 0.1046, 0.02522, 0.06138, 0.0, 0.0, 0.0, 0.02706, 0.0, 0.0, 0.0105, 0.0, 0.0, 0.0, 0.0, 0.0, 0.02767, 0.0, 0.0, 0.0, 0.0, 0.0, 0.0, 1.0, 1.0, 0.5545, 0.4075, 0.6294, 0.4091, 0.8542, 0.836, 0.8757, 0.7227, 0.5502, 0.9549, 0.9402, 0.5493, 0.2034, 0.9635, 0.0, 0.0002521, 0.9432, 0.7672, 0.9244, 0.8527, 0.9697, 0.0451, 0.0, 0.0, 0.0, 0.04233, 0.005776, 0.9667, 0.994, 0.9975, 0.9941, 0.9983, 0.9947, 0.9904, 0.9933, 0.0, 0.04998, 0.0, 0.03762, 0.0, 0.0, 0.0, 0.0006392, 0.1578, 0.0, 0.0, 0.0, 0.0, 0.157, 0.7621, 0.7339, 1.0, 1.0, 0.6638, 0.274, 0.531]): _vg.add([_i], _w, 'REPLACE')
_vg = ob_cube.vertex_groups.new(name='Lower Arm.L')
for _i, _w in zip([151, 152, 153, 154, 155, 156, 157, 158, 159, 160, 166, 167, 168, 169, 170, 171, 172, 180, 181, 182, 183, 184, 185, 186, 187, 189, 193, 195, 196, 208, 209, 212, 213, 214, 217, 386, 387, 390, 391, 401, 402, 403, 404, 405, 406, 407, 408, 409, 410, 411, 412, 413, 414, 415, 416, 417, 418, 419, 420, 421, 422, 423, 424, 425, 426], [0.0, 0.0, 0.08493, 0.0, 0.05855, 0.0, 0.09971, 0.0, 0.9433, 0.9682, 0.9375, 0.7057, 0.5586, 0.888, 0.8892, 0.779, 0.0, 0.9936, 0.9963, 0.9919, 0.984, 0.9969, 0.9926, 0.9844, 0.9796, 0.01243, 0.9189, 0.09903, 0.07486, 0.05479, 0.8026, 0.8666, 0.0897, 0.05522, 0.05418, 0.04951, 0.03743, 0.02709, 0.02761, 0.4969, 0.04485, 0.4609, 0.4508, 0.9293, 0.537, 0.9557, 0.8981, 0.5194, 0.496, 0.8026, 0.3134, 0.8503, 0.2871, 0.898, 0.9373, 0.2542, 0.8026, 0.5009, 0.3529, 0.3313, 0.5184, 0.4841, 0.4687, 0.3784, 0.4855]): _vg.add([_i], _w, 'REPLACE')
_vg = ob_cube.vertex_groups.new(name='Hand.L')
for _i, _w in zip([189, 193, 194, 195, 196, 197, 198, 199, 200, 208, 209, 212, 213, 214, 215, 216, 217, 218, 219, 220, 221, 357, 358, 359, 361, 362, 363, 365, 367, 368, 370, 371, 372, 373, 374, 375, 376, 385, 386, 387, 388, 389, 390, 391, 392, 395, 396, 397, 398, 399, 400, 401, 402, 403, 404, 405, 406, 407, 408, 409, 410, 411, 412, 413, 414, 415, 416, 417, 418], [1.0, 1.0, 0.02297, 0.7896, 0.8082, 0.07781, 0.09686, 0.1659, 0.05876, 1.0, 1.0, 1.0, 1.0, 0.8578, 0.6002, 0.206, 0.7895, 0.5659, 0.1433, 0.4627, 0.4695, 0.01148, 0.0389, 0.02938, 0.005742, 0.01469, 0.01945, 0.05836, 0.01723, 0.04407, 0.04843, 0.08297, 0.02938, 0.2314, 0.2348, 0.2829, 0.07164, 0.01148, 0.4364, 0.4871, 0.06829, 0.3859, 0.4664, 0.6566, 0.537, 0.03414, 0.005742, 0.01707, 0.002871, 0.008613, 0.05121, 0.8013, 0.8364, 0.8358, 0.8014, 0.3444, 0.4889, 0.307, 0.4038, 0.4016, 0.4253, 0.8075, 0.7444, 0.7019, 0.7008, 0.6722, 0.6535, 0.7126, 0.9038]): _vg.add([_i], _w, 'REPLACE')
_vg = ob_cube.vertex_groups.new(name='Finger01.L')
for _i, _w in zip([192, 195, 196, 198, 199, 200, 201, 202, 203, 204, 205, 210, 214, 215, 217, 218, 219, 220, 221, 222, 223, 224, 225, 359, 360, 362, 366, 368, 369, 370, 371, 372, 373, 374, 375, 376, 377, 378, 379, 380, 382, 383, 384, 385, 386, 387, 388, 389, 390, 391, 392, 395, 397, 399, 400, 401, 402, 403, 404], [0.01231, 0.09353, 0.1001, 1.0, 1.0, 0.7596, 0.891, 0.1384, 0.4452, 0.1496, 0.06314, 0.01022, 0.06043, 0.06153, 0.06518, 1.0, 1.0, 1.0, 1.0, 0.4845, 0.458, 0.07712, 0.03197, 0.2358, 0.003337, 0.01274, 0.4147, 0.1424, 1.0, 1.0, 1.0, 1.0, 1.0, 1.0, 1.0, 1.0, 0.06918, 0.2273, 0.07221, 0.02169, 0.0157, 0.2422, 0.2341, 0.00351, 0.4779, 0.443, 0.02549, 0.1115, 0.4353, 0.2865, 0.2505, 0.01782, 0.006372, 0.05817, 0.02063, 0.05005, 0.03077, 0.03022, 0.04676]): _vg.add([_i], _w, 'REPLACE')
_vg = ob_cube.vertex_groups.new(name='Finger02.L')
for _i, _w in zip([188, 190, 191, 192, 198, 199, 202, 203, 204, 205, 206, 207, 210, 211, 218, 219, 222, 223, 224, 225, 369, 370, 371, 372, 373, 374, 375, 376, 377, 378, 379, 380, 381, 382, 383, 384, 386, 387, 389, 390, 397], [0.9838, 0.9992, 0.9743, 0.9679, 0.07599, 0.02667, 0.8573, 0.554, 0.7455, 0.8391, 0.9977, 0.9928, 0.9657, 0.9794, 0.07015, 0.05249, 0.5042, 0.5192, 0.9387, 0.9501, 0.4195, 0.4667, 0.2903, 0.386, 0.2521, 0.2596, 0.5044, 0.5013, 0.9283, 0.7609, 0.8599, 0.9114, 0.9657, 0.9739, 0.7418, 0.7424, 0.038, 0.01333, 0.03507, 0.02624, 0.00331]): _vg.add([_i], _w, 'REPLACE')
_vg = ob_cube.vertex_groups.new(name='Thumb01.L')
for _i, _w in zip([189, 194, 197, 200, 201, 204, 205, 208, 213, 215, 216, 217, 218, 219, 221, 226, 227, 228, 229, 357, 358, 359, 360, 361, 362, 363, 364, 365, 366, 367, 368, 369, 374, 375, 376, 379, 380, 385, 388, 389, 392, 393, 394, 395, 396, 398, 399, 400, 402], [0.0, 1.0, 1.0, 1.0, 1.0, 0.09474, 0.1002, 0.0, 0.0, 0.0, 0.3433, 0.0, 0.0, 0.01879, 0.0, 0.0, 0.0, 0.0, 0.009574, 0.03834, 0.03355, 0.3401, 0.0, 0.0, 0.06543, 0.0, 0.0, 1.0, 1.0, 1.0, 1.0, 0.0, 0.0, 0.06414, 0.009396, 0.04737, 0.05009, 1.0, 1.0, 0.06363, 0.0, 0.004787, 0.0, 0.6399, 0.0, 0.0, 1.0, 1.0, 0.0]): _vg.add([_i], _w, 'REPLACE')
_vg = ob_cube.vertex_groups.new(name='Thumb02.L')
for _i, _w in zip([200, 201, 226, 227, 228, 229, 357, 358, 359, 360, 361, 362, 363, 364, 365, 366, 367, 368, 369, 372, 385, 388, 393, 394, 395, 396, 397, 398, 399, 400], [0.0272, 0.02483, 1.0, 1.0, 1.0, 1.0, 0.4956, 0.4867, 0.5033, 0.7031, 1.0, 1.0, 1.0, 1.0, 0.2433, 0.2608, 0.2478, 0.2644, 0.01241, 0.0136, 0.01241, 0.0136, 1.0, 1.0, 0.4941, 0.5757, 1.0, 1.0, 0.2543, 0.2539]): _vg.add([_i], _w, 'REPLACE')
_vg = ob_cube.vertex_groups.new(name='Shoulder.R')
_vg = ob_cube.vertex_groups.new(name='Upper Arm.R')
_vg = ob_cube.vertex_groups.new(name='Lower Arm.R')
_vg = ob_cube.vertex_groups.new(name='Hand.R')
for _i, _w in zip([142, 143, 161, 162, 163, 164, 165, 172, 173, 174, 175, 176, 177, 178, 179, 428, 433], [0.0, 0.0, 0.0, 0.0, 0.0, 0.0, 0.0, 0.0, 0.0, 0.0, 0.0, 0.0, 0.0, 0.0, 0.0, 0.0, 0.0]): _vg.add([_i], _w, 'REPLACE')
_vg = ob_cube.vertex_groups.new(name='Finger01.R')
_vg = ob_cube.vertex_groups.new(name='Finger02.R')
_vg = ob_cube.vertex_groups.new(name='Thumb01.R')
_vg = ob_cube.vertex_groups.new(name='Thumb02.R')
_vg = ob_cube.vertex_groups.new(name='Thigh.L')
for _i, _w in zip([0, 2, 3, 5, 8, 9, 11, 12, 15, 18, 20, 21, 23, 24, 26, 27, 37, 38, 39, 40, 41, 42, 45, 46, 47, 48, 49, 50, 51, 52, 53, 54, 55, 56, 57, 58, 59, 60, 65, 66, 67, 68, 70, 71, 72, 74, 76, 77, 79, 80, 81, 82, 83, 84, 85, 86, 87, 91, 92, 93, 95, 96, 97, 101, 104, 105, 106, 107, 108, 109, 110, 111, 114, 115, 117, 118, 119, 120, 121, 122, 123, 124, 300, 302, 306, 307, 312, 313, 435, 436, 437, 438, 439, 440, 441, 442, 443, 444, 445], [0.7785, 0.7713, 0.09286, 0.01858, 0.0, 0.1383, 0.001693, 0.3354, 0.01943, 0.07843, 0.1272, 0.0006772, 0.2132, 0.0, 0.03986, 0.0, 0.1205, 0.3728, 0.05986, 0.09107, 0.1303, 0.1773, 0.9896, 0.9997, 0.9808, 1.0, 0.9989, 0.9986, 0.9949, 0.9895, 0.9962, 0.9843, 0.9721, 0.9755, 0.06203, 0.1452, 0.1794, 0.1638, 0.868, 0.8114, 0.8109, 0.9433, 0.2191, 0.0, 0.0, 0.2787, 0.2322, 0.0, 0.1491, 0.1089, 1.0, 0.9968, 0.9873, 0.9994, 0.9714, 0.9975, 0.1761, 0.9573, 0.8055, 0.5842, 0.7123, 0.1538, 0.0, 0.2978, 0.9972, 0.9885, 0.9971, 0.9967, 0.9871, 0.9726, 0.1226, 0.1709, 0.8181, 0.8722, 0.9969, 1.0, 0.6726, 0.6497, 0.7728, 0.9114, 1.0, 0.728, 0.0, 0.1631, 0.07696, 0.06791, 0.07779, 0.06844, 0.5269, 0.5154, 0.08893, 0.09196, 0.06513, 0.1748, 0.1915, 0.2258, 0.4025, 0.0, 0.03889]): _vg.add([_i], _w, 'REPLACE')
_vg = ob_cube.vertex_groups.new(name='Shin.L')
for _i, _w in zip([43, 44, 55, 57, 58, 59, 60, 61, 62, 63, 64, 65, 66, 67, 68, 85, 87, 88, 89, 90, 91, 92, 102, 103, 109, 110, 111, 112, 113, 114, 115, 125, 126, 127, 128, 129, 130, 131, 132, 232, 234, 235, 236, 237, 238, 239, 240, 242, 243, 244, 245, 246, 251, 252, 253, 254, 255, 256, 259, 260, 261, 320, 321, 322, 323, 336, 345, 346, 347, 348, 349, 350, 351, 352, 353, 354, 355, 356], [0.9734, 0.9721, 0.005619, 0.938, 0.8548, 0.8206, 0.8362, 0.9998, 0.9986, 0.9977, 0.9977, 0.132, 0.1885, 0.1891, 0.05665, 0.006115, 0.8238, 0.977, 0.9974, 0.9998, 0.03537, 0.1944, 0.9692, 0.9827, 0.004711, 0.8774, 0.8291, 0.999, 0.9979, 0.1819, 0.1278, 0.9861, 0.9791, 0.9782, 0.9965, 0.999, 0.9787, 0.9822, 0.9873, 0.264, 0.1799, 0.2001, 0.1201, 0.526, 0.117, 0.4648, 0.26, 0.02459, 0.3862, 0.9622, 0.4036, 0.3447, 0.5235, 0.4996, 0.05487, 0.06517, 0.452, 0.4097, 0.9677, 0.9696, 0.9701, 0.2599, 0.1799, 0.2229, 0.3504, 0.01229, 0.978, 0.13, 0.132, 0.3231, 0.2909, 0.2054, 0.13, 0.9657, 0.1, 0.1115, 0.08994, 0.1752]): _vg.add([_i], _w, 'REPLACE')
_vg = ob_cube.vertex_groups.new(name='Foot.L')
for _i, _w in zip([43, 44, 102, 230, 231, 232, 233, 234, 235, 236, 237, 238, 239, 240, 241, 242, 243, 244, 245, 246, 249, 250, 251, 252, 253, 254, 255, 256, 257, 258, 259, 260, 261, 318, 319, 320, 321, 322, 323, 324, 325, 326, 327, 328, 329, 330, 331, 332, 333, 334, 335, 336, 337, 338, 339, 340, 341, 342, 343, 344, 345, 346, 347, 348, 349, 350, 351, 352, 353, 354, 355, 356], [0.002036, 0.006155, 0.01111, 0.1142, 0.311, 1.0, 0.09779, 1.0, 1.0, 0.8519, 0.5047, 0.9235, 0.5654, 1.0, 0.3775, 0.7238, 1.0, 0.0216, 1.0, 1.0, 0.02374, 0.05265, 0.5119, 0.5069, 1.0, 0.9131, 1.0, 1.0, 0.8269, 0.8674, 0.01577, 0.008837, 0.01047, 0.1272, 0.1272, 1.0, 1.0, 1.0, 1.0, 0.1272, 0.1272, 0.1272, 0.1272, 0.1272, 0.1125, 0.1272, 0.06359, 0.06359, 0.1207, 0.2191, 0.2523, 0.5174, 0.46, 0.4253, 0.1198, 0.1272, 0.09538, 0.09538, 0.1239, 0.1731, 0.001018, 1.0, 1.0, 0.6644, 0.6876, 1.0, 1.0, 0.01636, 1.0, 1.0, 1.0, 1.0]): _vg.add([_i], _w, 'REPLACE')
_vg = ob_cube.vertex_groups.new(name='Toes.L')
for _i, _w in zip([230, 231, 233, 234, 235, 236, 238, 240, 241, 242, 247, 248, 249, 250, 253, 254, 257, 258, 318, 319, 320, 321, 322, 323, 324, 325, 326, 327, 328, 329, 330, 331, 332, 333, 334, 335, 336, 337, 338, 339, 340, 341, 342, 343, 344, 348, 349, 351, 353, 356], [1.0, 1.0, 1.0, 0.0, 0.09606, 0.005844, 0.06487, 0.05667, 0.0, 0.0, 1.0, 1.0, 1.0, 1.0, 0.005391, 0.0, 0.1281, 0.1239, 1.0, 0.0, 0.0, 0.0, 0.0, 0.0, 0.0, 0.0, 0.029, 0.0, 0.0, 1.0, 1.0, 1.0, 1.0, 1.0, 0.9048, 1.0, 0.7791, 1.0, 1.0, 0.9023, 0.9214, 0.9204, 0.9084, 0.8833, 0.8346, 0.002922, 0.03244, 0.02834, 0.04803, 0.0145]): _vg.add([_i], _w, 'REPLACE')
_vg = ob_cube.vertex_groups.new(name='Thigh.R')
for _i, _w in zip([56, 57, 60, 67, 68, 85, 87, 92, 108, 110, 115], [0.0, 0.0, 0.0, 0.0, 0.0, 0.0, 0.0, 0.0, 0.0, 0.0, 0.0]): _vg.add([_i], _w, 'REPLACE')
_vg = ob_cube.vertex_groups.new(name='Shin.R')
for _i, _w in zip([43, 44, 57, 60, 61, 63, 64, 88, 89, 90, 102, 103, 110, 112, 127, 128, 129, 130, 132, 230, 231, 232, 235, 236, 237, 238, 239, 240, 241, 242, 243, 244, 245, 246, 247, 250, 251, 252, 253, 254, 255, 256, 257, 258, 259, 260, 261, 319, 320, 322, 323, 325, 326, 327, 328, 330, 331, 332, 333, 334, 335, 336, 337, 338, 340, 341, 342, 343, 344, 345, 346, 347, 348, 349, 350, 352, 356], [0.0, 0.0, 0.0, 0.0, 0.0, 0.0, 0.0, 0.0, 0.0, 0.0, 0.0, 0.0, 0.0, 0.0, 0.0, 0.0, 0.0, 0.0, 0.0, 0.0, 0.0, 0.0, 0.0, 0.0, 0.0, 0.0, 0.0, 0.0, 0.0, 0.0, 0.0, 0.0, 0.0, 0.0, 0.0, 0.0, 0.0, 0.0, 0.0, 0.0, 0.0, 0.0, 0.0, 0.0, 0.0, 0.0, 0.0, 0.0, 0.0, 0.0, 0.0, 0.0, 0.0, 0.0, 0.0, 0.0, 0.0, 0.0, 0.0, 0.0, 0.0, 0.0, 0.0, 0.0, 0.0, 0.0, 0.0, 0.0, 0.0, 0.0, 0.0, 0.0, 0.0, 0.0, 0.0, 0.0, 0.0]): _vg.add([_i], _w, 'REPLACE')
_vg = ob_cube.vertex_groups.new(name='Foot.R')
_vg = ob_cube.vertex_groups.new(name='Toes.R')
_vg = ob_cube.vertex_groups.new(name='Leg IK.L')
for _i, _w in zip([43, 44, 102, 103, 230, 231, 232, 233, 234, 235, 236, 237, 238, 239, 240, 241, 242, 243, 244, 245, 246, 247, 248, 249, 250, 251, 252, 253, 254, 255, 256, 257, 258, 259, 260, 261, 318, 319, 320, 321, 322, 323, 324, 325, 326, 327, 328, 329, 330, 331, 332, 333, 334, 335, 336, 337, 338, 339, 340, 341, 342, 343, 344, 345, 346, 347, 348, 349, 350, 351, 352, 353, 354, 355, 356], [0.0, 0.0, 0.0, 0.0, 0.0, 0.0, 0.0, 0.0, 0.0, 0.0, 0.0, 0.0, 0.0, 0.0, 0.0, 0.0, 0.0, 0.0, 0.0, 0.0, 0.0, 0.0, 0.0, 0.0, 0.0, 0.0, 0.0, 0.0, 0.0, 0.0, 0.0, 0.0, 0.0, 0.0, 0.0, 0.0, 0.0, 0.0, 0.0, 0.0, 0.0, 0.0, 0.0, 0.0, 0.0, 0.0, 0.0, 0.0, 0.0, 0.0, 0.0, 0.0, 0.0, 0.0, 0.0, 0.0, 0.0, 0.0, 0.0, 0.0, 0.0, 0.0, 0.0, 0.0, 0.0, 0.0, 0.0, 0.0, 0.0, 0.0, 0.0, 0.0, 0.0, 0.0, 0.0]): _vg.add([_i], _w, 'REPLACE')
_vg = ob_cube.vertex_groups.new(name='Leg IK.R')
_m = ob_cube.modifiers.new('Mirror', 'MIRROR')
_m.use_clip = True
_m = ob_cube.modifiers.new('Armature', 'ARMATURE')
_m.object = ob_armature
_m.use_deform_preserve_volume = True

# ---- collection membership
col_collection_1.objects.link(ob_armature)
col_collection_1.objects.link(ob_cube)

# ---- scene / render settings (as saved in the file)
scene.frame_start = 1; scene.frame_end = 24; scene.frame_set(29)
scene.render.engine = 'BLENDER_EEVEE_NEXT'
scene.cycles.use_denoising = False
scene.cycles.samples = 128
scene.cycles.sampling_pattern = 'TABULATED_SOBOL'
scene.cycles.use_adaptive_sampling = False
scene.cycles.use_light_tree = False
scene.view_settings.view_transform = 'Filmic'
bpy.context.view_layer.update()

# ---- added for rendering (the .blend has no active camera and no usable light): camera, sun
cam_auto = bpy.data.cameras.new('AutoCamera')
cam_auto.lens = 50.0
cam_auto.sensor_width = 36.0
cam_auto.clip_end = 1000.0
ob_auto_camera = bpy.data.objects.new('AutoCamera', cam_auto)
scene.collection.objects.link(ob_auto_camera)
ob_auto_camera.location = (1.98056, -2.41566, 2.56008)
ob_auto_camera.rotation_euler = (1.09748, -7.21219e-08, 0.694738)
scene.camera = ob_auto_camera
light_auto_sun = bpy.data.lights.new('AutoSun', 'SUN')
light_auto_sun.energy = 3.0
light_auto_sun.angle = 0.0523599
ob_auto_sun = bpy.data.objects.new('AutoSun', light_auto_sun)
scene.collection.objects.link(ob_auto_sun)
ob_auto_sun.rotation_euler = (0.872665, 0.174533, 0.523599)
bpy.context.view_layer.update()
